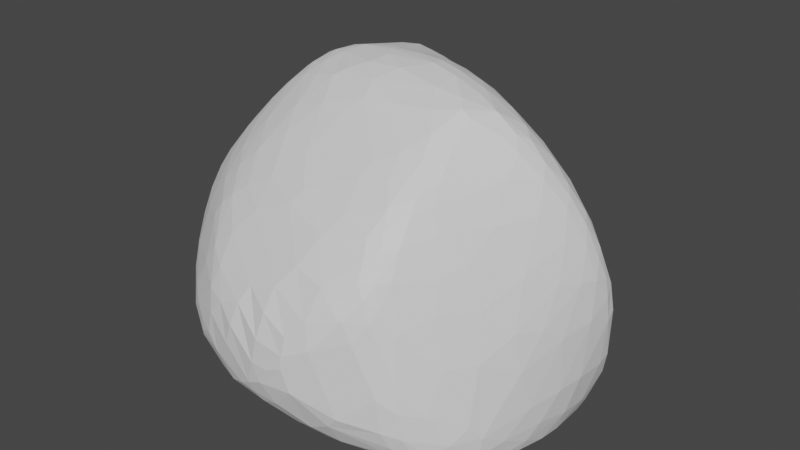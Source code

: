 # Source: Small_rock.blend  (saved by Blender 2.83.19; exported with 4.5.12 LTS)
import bpy
from mathutils import Matrix  # noqa: F401  (used for matrix-valued properties, if any)

bpy.ops.wm.read_factory_settings(use_empty=True)
scene = bpy.context.scene
scene.name = 'Scene'

# ---- collections
col_collection = bpy.data.collections.new('Collection'); scene.collection.children.link(col_collection)

# ---- world
world_world = bpy.data.worlds.new('World'); scene.world = world_world
world_world.use_nodes = True; world_world.node_tree.nodes.clear()
_N = world_world.node_tree.nodes; _L = world_world.node_tree.links
n0 = _N.new('ShaderNodeOutputWorld'); n0.name = 'World Output'; n0.location = (300, 300)
n1 = _N.new('ShaderNodeBackground'); n1.name = 'Background'; n1.location = (10, 300)
n1.inputs[0].default_value = (0.05088, 0.05088, 0.05088, 1.0)
_L.new(n1.outputs[0], n0.inputs[0])
n0.is_active_output = True
world_world.color = (0.05088, 0.05088, 0.05088)
world_world.use_sun_shadow = False
world_world.sun_shadow_jitter_overblur = 0.0

# ---- meshes
me_icosphere = bpy.data.meshes.new('Icosphere')
me_icosphere.from_pydata([(1.393, -0.4776, -0.404), (1.365, 0.8674, -0.4232), (1.588, 0.6598, -0.01798), (1.057, -1.112, -0.03447), (-1.523, -0.3363, 0.4055), (-0.7865, -1.197, 0.05156), (-0.9684, -1.101, 0.4258), (-1.295, 1.103, 0.4013), (-1.543, 0.4878, 0.3642), (-1.466, 0.6229, 0.6089), (-0.4542, 1.72, 0.5822), (-0.4247, 1.653, 0.9929), (0.07547, 0.04479, 2.065), (-0.715, 0.234, 1.986), (-1.189, 0.7549, 1.277), (-0.4486, 1.076, 1.824), (-0.4818, 1.373, 1.53), (-0.9406, -0.03041, 1.764), (-1.254, 0.1254, 1.483), (-1.257, -0.2261, 1.36), (0.7076, -0.4052, 1.861), (-1.046, 1.427, 0.5076), (-1.581, -0.237, 0.8482), (-0.1346, -1.304, 0.8182), (-1.486, 0.6893, 0.3396), (0.7874, -1.05, -0.3193), (1.269, -0.611, -0.4358), (1.517, 0.3348, 1.005), (-0.9338, -0.9003, 0.9495), (-0.4039, 1.542, 1.248), (-0.547, 1.57, 1.138), (-1.055, -0.6654, 1.142), (-0.447, 1.493, 1.348), (0.6169, -1.316, 0.9219), (0.1598, -1.478, 0.3328), (1.086, -1.043, -0.2), (1.012, -1.137, 0.4247), (-0.6682, -1.167, -0.04061), (-0.8378, -1.098, 0.6898), (1.026, 1.209, -0.3501), (-0.6087, 1.582, 0.3009), (-0.4324, 1.703, 0.8129), (0.02949, -0.2814, 1.93), (-0.4132, -0.1285, 1.949), (-0.5785, 0.1764, 2.014), (-0.9135, 0.3279, 1.857), (-0.236, 0.31, 2.074), (-0.4325, 0.898, 1.921), (-0.4854, 1.231, 1.695), (0.1997, 0.3662, 2.062), (0.4659, 0.4866, 1.941), (1.373, 0.3086, 1.356), (-1.076, 0.8921, 1.365), (-0.5428, 0.8193, 1.931), (-0.763, 0.4644, 1.936), (-0.5641, 1.437, 1.366), (-0.8757, 1.292, 1.173), (-0.6752, 0.05483, 1.95), (-0.89, -0.3505, 1.564), (-1.306, -0.08904, 1.389), (-0.8367, 0.09932, 1.895), (-0.7808, -0.04873, 1.854), (-1.11, -0.08811, 1.589), (-1.086, -0.2651, 1.487), (-1.221, -0.447, 1.203), (-0.3944, -0.8085, 1.386), (0.7463, -0.1177, 1.967), (1.14, -0.1514, 1.563), (0.9134, -0.5597, 1.636), (0.57, -0.2287, 1.956), (0.8712, -0.4032, 1.765), (1.322, -0.0002639, 1.309), (1.602, 0.6535, 0.3758), (0.8027, 0.9406, 1.06), (0.875, 1.275, -0.1592), (-0.6639, 1.664, 0.7288), (-0.9135, 1.436, 0.3137), (-1.097, 1.273, 0.2769), (-1.207, 1.24, 0.4285), (-1.212, 0.9186, 1.101), (-1.588, -0.01136, 0.7828), (-1.522, -0.2078, 1.022), (-1.488, -0.02967, 0.1056), (-1.536, 0.03287, 0.1959), (-1.467, -0.3506, 1.007), (-0.8664, -0.8821, 1.054), (0.1131, -1.31, 0.9048), (-0.428, -1.341, 0.5955), (-0.5982, -1.273, 0.6123), (-0.496, -1.298, -0.007514), (0.002219, -1.466, 0.3274), (0.0799, -1.397, 0.7253), (1.373, -0.2199, 0.9452), (1.29, -0.7836, -0.2901), (1.267, -0.863, -0.1273), (1.275, -0.559, 0.8057), (1.33, -0.6449, -0.3829), (-0.2167, 1.69, 0.4079), (-0.2587, 1.647, 0.212), (0.7675, 1.207, -0.3665), (0.1535, 1.434, -0.1565), (-0.2653, 1.381, -0.0499), (-1.545, 0.4345, 0.2251), (-1.129, 0.9723, 0.0986), (-1.36, 0.662, 0.1002), (-1.492, 0.203, 0.09123), (-0.8961, -1.108, 0.04837), (-1.349, -0.5564, 0.1519), (-1.299, -0.2182, -0.03159), (0.9329, -1.196, 0.01054), (1.045, -0.9491, -0.3467), (0.003262, -1.379, -0.04124), (0.4524, -1.205, -0.2396), (0.1595, -1.406, 0.01731), (0.5933, -1.22, -0.2057), (0.9546, -1.1, -0.2189), (0.00592, -1.228, -0.1664), (0.3225, -1.045, -0.286), (1.12, -0.8016, -0.3955), (1.441, -0.247, -0.4383), (1.496, 0.5512, -0.4149), (1.421, -0.1074, -0.4959), (1.414, 0.3754, -0.5267), (0.1575, 0.6758, -0.4107), (-0.1698, 0.5742, -0.3584), (-0.8018, 1.156, 0.04466), (-0.868, 0.7441, -0.08642), (-0.9831, 0.1359, -0.1601), (-0.8945, -0.1457, -0.1953), (-0.1576, -0.09394, -0.3958), (-0.4966, -0.8161, -0.2173), (1.137, -0.232, -0.5091), (1.207, -0.5837, -0.4472), (-0.1004, 0.1278, -0.4215), (-1.42, 0.1117, 0.02998), (0.7416, -1.13, 1.221), (-0.2122, 0.04046, 2.051), (-0.2596, -1.142, -0.1712), (1.373, 0.219, -0.543), (0.06425, 0.3395, -0.4446), (1.504, -0.2546, -0.04732), (1.615, 0.5285, 0.5377), (0.06916, -1.469, 0.1899), (1.165, -0.8856, -0.3527), (0.8625, -1.218, 0.8455), (-1.511, -0.4761, 0.595), (-1.327, 1.053, 0.4854), (0.18, 1.453, 0.7058), (-1.44, -0.115, 1.201), (1.418, 0.4574, 1.199), (0.7316, -0.8672, 1.51), (1.266, 0.1222, 1.523), (-0.2988, 0.3979, 2.058), (-0.01401, 0.3819, 2.066), (0.3872, 0.3211, 2.044), (0.9852, 0.2952, 1.787), (0.7863, 0.417, 1.833), (0.02105, 0.9993, 1.713), (1.063, 0.6191, 1.41), (-0.9486, 0.7284, 1.655), (-0.6804, 0.8847, 1.848), (-0.6448, 0.7661, 1.91), (-0.7574, 0.6754, 1.875), (-0.61, -0.09162, 1.903), (-1.029, -0.4933, 1.34), (-1.298, 0.1918, 1.39), (-1.317, 0.4237, 1.18), (-0.1129, -0.4255, 1.799), (0.4397, -0.9571, 1.413), (-0.188, -0.6724, 1.564), (-0.003981, -0.8799, 1.426), (0.8598, -0.733, 1.583), (0.8317, -0.6498, 1.661), (0.9004, -0.95, 1.307), (1.012, -0.7081, 1.344), (1.205, 0.7054, 1.109), (0.1257, 1.242, 1.28), (0.8302, 1.221, 0.2972), (1.266, 1.04, -0.2343), (0.9416, 1.02, 0.682), (-0.807, 1.569, 0.7963), (-1.15, 1.015, 1.111), (-1.153, 1.214, 0.8292), (-0.8103, 1.504, 0.9248), (-0.9053, 1.537, 0.5343), (-1.587, -0.14, 0.845), (-1.572, -0.2848, 0.5338), (-1.428, -0.4958, 0.8781), (-0.5924, -1.332, 0.266), (-0.21, -1.367, 0.6753), (-0.7214, -1.103, 0.8394), (-0.5461, -1.337, 0.4538), (0.3093, -1.436, 0.637), (0.4623, -1.389, 0.7812), (0.9177, -1.056, 1.112), (1.419, -0.3512, 0.5827), (1.113, -0.8577, 0.8495), (1.334, -0.7426, -0.01791), (1.492, 0.04178, 0.826), (-0.2886, 1.66, 0.8288), (-0.6896, 1.404, 0.1384), (0.6016, 1.424, -0.2399), (-0.002978, 1.566, -0.02838), (0.1144, 1.62, 0.1848), (-0.07736, 1.619, 0.06797), (-1.54, 0.273, 0.1505), (-1.298, 0.9455, 0.1787), (-1.469, 0.6228, 0.1665), (-1.336, -0.7447, 0.3704), (-1.131, -0.8591, 0.04942), (-1.062, -1.022, 0.1557), (-1.126, -0.5376, -0.07235), (0.3414, -1.445, 0.2039), (1.598, 0.2623, -0.01605), (1.475, -0.01045, -0.4635), (1.469, 0.4842, -0.4852), (1.302, 0.6533, -0.5189), (0.3241, 0.9061, -0.3821), (-0.2874, 0.3831, -0.3608), (-0.4957, -0.1185, -0.3125), (0.6624, 0.0657, -0.5195), (1.238, -0.03453, -0.5371), (0.8168, -1.212, 1.011), (-1.449, -0.04701, 0.06743), (-1.312, 0.7369, 1.021), (1.471, 0.3879, 1.139), (0.6919, -1.024, 1.354), (-1.276, 0.09882, -0.03985), (-0.5252, 0.0878, -0.313), (-0.5755, 0.5144, -0.2519), (0.7608, -1.198, 1.109), (1.036, -1.137, 0.1822), (-1.415, -0.6013, 0.7016), (-0.7844, -1.229, 0.1136), (-1.314, 1.042, 0.6708), (-0.2527, 1.554, 1.097), (-0.7395, 1.461, 0.2193), (-0.2843, 1.466, 1.321), (-0.01582, -0.1364, 2.01), (1.394, 0.2353, 1.303), (0.6741, -0.02461, 2.002), (-0.3304, -0.05376, 2.003), (-0.5937, -0.3403, 1.732), (-0.8153, 0.2636, 1.938), (-1.146, 0.2756, 1.583), (-0.1623, 0.1963, 2.077), (-0.1527, 0.5524, 2.013), (1.221, 0.203, 1.601), (0.7067, 0.5946, 1.728), (0.8815, 0.09675, 1.918), (-0.3315, 1.082, 1.794), (1.185, 0.3649, 1.569), (1.021, 0.4832, 1.611), (0.4136, 0.893, 1.594), (-0.8244, 0.8229, 1.755), (-0.5312, 0.9918, 1.869), (-0.6748, 0.4005, 1.991), (-0.6703, 1.022, 1.772), (-1.036, 0.2756, 1.729), (-1.309, 0.01427, 1.416), (-1.071, 0.03667, 1.683), (-0.8838, -0.6682, 1.287), (-0.7333, -0.6079, 1.437), (-0.6162, -0.842, 1.261), (-0.07572, -0.9618, 1.326), (0.4473, -0.02769, 2.03), (0.7666, -0.5598, 1.753), (0.8175, -0.1229, 1.924), (0.8804, -0.813, 1.486), (0.9455, -0.6752, 1.499), (1.291, 0.987, -0.3382), (1.591, 0.5199, 0.7057), (1.523, 0.6954, 0.5856), (1.14, 1.131, -0.321), (-0.5224, 1.649, 0.9844), (-0.5509, 1.705, 0.6806), (-1.097, 1.374, 0.6077), (-0.6675, 1.663, 0.5621), (-1.082, 1.364, 0.407), (-1.375, 0.4514, 1.016), (-1.52, 0.04932, 0.9906), (-1.603, -0.0508, 0.6616), (-1.57, 0.09475, 0.2896), (-1.543, -0.3596, 0.8461), (-0.5472, -1.215, 0.7782), (-0.4849, -1.356, 0.1527), (0.2442, -1.23, 1.064), (0.8969, -1.157, 0.9421), (1.243, -0.794, -0.3642), (1.197, -0.8668, 0.4585), (1.164, -0.5675, 1.13), (1.384, -0.6447, -0.1342), (-0.2128, 1.542, 0.03289), (0.8279, 1.308, -0.3116), (0.3001, 1.514, -0.1391), (-0.4285, 1.692, 0.4233), (0.4255, 1.389, -0.2411), (-1.51, 0.4708, 0.1576), (-1.179, 1.1, 0.1906), (-1.381, 0.8075, 0.1741), (-1.41, 0.849, 0.2634), (-1.201, -0.9117, 0.4175), (-1.44, -0.5468, 0.402), (-1.186, -0.8689, 0.6042), (-0.9716, -1.128, 0.2653), (-1.14, -0.7328, -0.002057), (0.659, -1.336, 0.07374), (0.2538, -1.286, -0.1639), (0.7696, -1.293, 0.7044), (0.9727, -1.134, -0.1317), (-0.1096, -1.335, -0.07531), (1.608, 0.3315, 0.4386), (1.548, 0.1653, -0.2924), (1.543, 0.6933, -0.2111), (1.277, 0.8933, -0.4552), (-0.09743, 1.093, -0.2252), (-0.279, 0.815, -0.2688), (-0.6163, 0.2788, -0.2738), (-1.175, -0.06213, -0.09045), (-1.071, -0.2698, -0.1267), (-0.8547, -0.5948, -0.1652), (-0.4156, -0.5733, -0.2781), (0.8497, 0.6307, -0.5085), (0.3502, 0.4904, -0.4736), (0.4667, -0.798, -0.3616), (0.3056, -0.5617, -0.394), (0.1243, -0.1532, -0.4386), (-0.01632, -0.7648, -0.3132), (-0.3122, -1.017, -0.2024), (0.2132, 0.04325, -0.4699), (0.7127, -0.2279, -0.4907), (1.31, -0.3161, -0.4922), (0.2691, 0.2394, -0.4817), (0.8642, 0.3195, -0.5395), (1.163, 0.5304, -0.5362), (1.375, -0.06514, -0.5216), (1.266, 0.245, -0.5518), (1.048, 0.8248, -0.4869), (-0.5523, -1.116, -0.117), (-0.7748, -0.4588, -0.209), (-1.071, 0.3963, -0.09284), (-0.6631, 0.6868, -0.1792), (-0.4335, 0.9606, -0.1706), (0.04616, 0.917, -0.3242), (0.5479, 0.7975, -0.4456), (0.8364, 0.9547, -0.4433), (1.386, 0.6309, -0.5009), (1.343, 0.4863, -0.5356), (1.449, 0.1761, -0.5118), (1.41, 0.09293, -0.5274), (1.376, -0.3316, -0.4745), (1.483, 0.745, -0.3298), (1.431, 0.6765, -0.4611), (1.539, 0.4201, -0.3281), (1.486, 0.1748, -0.4717), (1.52, -0.1218, -0.2346), (1.622, 0.5583, 0.3442), (1.597, 0.5387, -0.04231), (1.559, 0.04234, 0.4092), (1.474, -0.2378, -0.3562), (1.568, 0.03408, -0.02194), (1.555, 0.2351, 0.7629), (1.588, 0.3924, 0.7323), (0.8652, -0.8764, -0.3767), (0.2622, -1.165, -0.2353), (-0.2534, -1.26, -0.1132), (1.005, -1.026, -0.2898), (0.5792, -1.33, -0.02024), (0.3969, -1.314, -0.1209), (0.9207, -1.221, 0.2861), (0.4974, -1.414, 0.593), (-0.06035, -1.418, 0.03866), (0.2869, -1.467, 0.3883), (0.7077, -1.309, 0.8544), (-1.025, -0.8995, 0.001156), (-0.8984, -0.8568, -0.08685), (-1.243, -0.5086, -0.005756), (-1.097, -1.017, 0.2698), (-1.184, -0.9218, 0.2678), (-1.236, -0.8036, 0.167), (-1.274, -0.7991, 0.5723), (-1.326, -0.4682, 0.04743), (-1.37, -0.6965, 0.5386), (-1.206, -0.7247, 0.8581), (-1.421, 0.4351, 0.07223), (-1.486, 0.6513, 0.229), (-1.398, 0.879, 0.5418), (-1.315, 1.005, 0.2554), (-1.349, 0.8786, 0.8), (0.6024, 1.249, -0.3267), (-0.3304, 1.586, 0.1448), (-0.1091, 1.655, 0.1873), (0.09243, 1.622, 0.07041), (0.223, 1.569, -0.05724), (0.413, 1.521, -0.1107), (-0.2809, 1.697, 0.6186), (0.6883, 1.395, -0.2338), (0.2123, 1.527, 0.4267), (1.499, -0.1327, 0.5372), (1.468, -0.3379, 0.2745), (1.44, -0.45, -0.2402), (1.367, -0.6463, -0.2951), (1.327, -0.637, 0.4357), (1.17, -0.9767, 0.129), (1.085, -0.7849, 1.066), (1.179, -0.9513, -0.2122), (0.9895, -1.095, 0.7539), (0.8535, -1.139, 1.107), (0.501, -1.272, 1.023), (0.04406, -1.453, 0.5224), (0.2944, -1.464, 0.4919), (-0.2572, -1.413, 0.4966), (-0.3174, -1.41, 0.3225), (-0.0576, -1.45, 0.1255), (-0.1719, -1.415, 0.05173), (-0.3322, -1.353, -0.02192), (-0.3795, -0.9827, 1.195), (-0.8507, -1.198, 0.3613), (-0.5548, -1.074, 0.9944), (-0.7508, -1.262, 0.1918), (-0.731, -1.271, 0.3015), (-1.183, -0.6009, 1.074), (-1.533, -0.4348, 0.7034), (-1.597, -0.2417, 0.7178), (-1.599, -0.1511, 0.5863), (-1.521, -0.07031, 1.04), (-1.571, 0.3153, 0.3614), (-1.445, 0.1079, 1.148), (-1.455, 0.4324, 0.8042), (-1.576, 0.2202, 0.2934), (-1.528, 0.3386, 0.6433), (-1.262, 1.074, 0.7949), (-1.193, 1.237, 0.6811), (-1.231, 1.213, 0.5623), (-1.195, 1.18, 0.2813), (-1.037, 1.252, 0.2052), (-1.048, 1.141, 1.125), (-1.016, 1.404, 0.7693), (-0.9049, 1.54, 0.6558), (-0.6412, 1.631, 0.4293), (-0.8897, 1.512, 0.4176), (-0.5218, 1.692, 0.8336), (0.5825, 1.19, 0.8018), (0.5373, 1.446, -0.04771), (0.3938, 1.424, 0.445), (0.8255, 1.33, -0.232), (1.227, 1.012, -0.4054), (1.325, 0.7459, 0.8423), (1.34, 0.8645, 0.4799), (1.238, 1.019, 0.07014), (1.536, 0.7697, 0.2693), (1.534, 0.7681, 0.007878), (1.401, 0.584, 1.064), (1.523, 0.5196, 0.9256), (1.42, 0.8762, -0.2388), (1.582, 0.6165, 0.6175), (1.555, 0.4491, 0.8879), (1.447, 0.1586, 1.107), (1.19, -0.3305, 1.313), (0.7847, -0.9559, 1.402), (1.018, -0.005768, 1.796), (1.118, 0.02511, 1.698), (0.7476, -0.7334, 1.619), (0.2939, -0.272, 1.943), (0.6223, -0.7438, 1.62), (0.4247, -0.6693, 1.674), (0.595, -0.5624, 1.767), (0.3411, -1.092, 1.264), (-0.7569, -0.8672, 1.159), (0.3928, -0.7654, 1.586), (-0.5134, -0.5312, 1.6), (-0.3091, -0.3503, 1.82), (-1.417, -0.284, 1.137), (-1.4, 0.05085, 1.274), (-1.247, 0.4267, 1.327), (-1.137, 0.138, 1.629), (-0.9563, 0.1597, 1.822), (-1.266, 0.8409, 1.056), (-1.064, 0.7776, 1.47), (-0.9061, 0.8925, 1.609), (-0.6692, 1.21, 1.577), (-0.9293, 0.987, 1.49), (-0.5376, 1.092, 1.804), (-0.5885, 1.171, 1.708), (-0.5387, 1.3, 1.599), (-0.5147, 0.3389, 2.041), (-0.3474, 1.419, 1.451), (-0.1197, 1.361, 1.351), (-0.2184, 1.293, 1.548), (0.04049, 1.126, 1.558), (0.4304, 0.9977, 1.403), (0.8258, 0.7196, 1.466), (1.24, 0.5146, 1.371), (1.314, 0.3571, 1.424), (-0.2139, 1.155, 1.692), (-0.3902, 1.292, 1.63), (-0.00853, 0.8748, 1.825), (0.1745, 0.6981, 1.902), (0.4281, 0.71, 1.798), (0.6464, 0.2917, 1.969), (0.7066, 0.1534, 1.981), (0.1636, 0.5278, 1.999), (-0.07912, 0.7701, 1.914), (0.2209, 0.2451, 2.079), (1.04, 0.09792, 1.799), (1.095, 0.2036, 1.737), (0.4608, 0.1808, 2.055), (0.8086, -1.078, 1.255), (1.036, 1.143, -0.3916), (-0.9707, 1.209, 0.1405), (-0.4353, -1.259, -0.07217), (1.314, -0.5921, -0.4218), (1.095, 0.9974, -0.4495), (-0.3162, 0.181, -0.3693)], [], [(338, 510, 37), (457, 27, 239), (151, 247, 461), (12, 503, 245), (66, 249, 240), (155, 248, 156), (155, 252, 248), (15, 255, 47), (160, 254, 162), (15, 482, 255), (481, 52, 479), (159, 258, 45), (159, 244, 258), (18, 259, 475), (164, 261, 58), (43, 242, 471), (58, 262, 242), (469, 465, 167), (362, 271, 456), (455, 452, 453), (455, 272, 452), (179, 442, 73), (1, 446, 270), (445, 443, 74), (10, 277, 275), (21, 276, 438), (7, 146, 433), (9, 279, 224), (9, 428, 279), (429, 281, 426), (429, 282, 281), (4, 145, 186), (22, 283, 81), (190, 284, 418), (188, 285, 191), (144, 287, 222), (195, 92, 95), (0, 359, 401), (201, 294, 394), (202, 292, 204), (39, 508, 293), (201, 296, 294), (435, 298, 77), (206, 299, 387), (207, 297, 385), (435, 509, 298), (4, 302, 145), (187, 232, 383), (208, 301, 380), (192, 410, 193), (212, 306, 370), (111, 307, 113), (212, 367, 306), (398, 361, 198), (398, 358, 361), (350, 335, 121), (322, 323, 344), (316, 229, 341), (220, 332, 333), (350, 331, 335), (326, 330, 325), (129, 329, 326), (327, 324, 117), (327, 325, 324), (328, 327, 117), (335, 331, 221), (333, 332, 323), (221, 220, 333), (337, 334, 322), (130, 338, 375), (319, 320, 211), (228, 219, 128), (229, 317, 340), (218, 317, 229), (513, 228, 317), (340, 384, 104), (125, 126, 103), (124, 218, 229), (315, 342, 101), (323, 139, 123), (315, 101, 100), (343, 296, 389), (345, 344, 99), (322, 344, 345), (337, 345, 512), (354, 348, 215), (120, 351, 313), (120, 352, 351), (311, 213, 356), (361, 311, 362), (361, 358, 311), (358, 360, 311), (399, 358, 398), (399, 140, 358), (198, 361, 457), (117, 363, 25), (109, 367, 309), (113, 368, 212), (410, 372, 370), (414, 371, 413), (142, 212, 372), (381, 305, 209), (381, 376, 305), (108, 376, 381), (377, 210, 304), (301, 378, 377), (107, 379, 208), (381, 209, 379), (232, 382, 380), (82, 107, 4), (82, 381, 107), (422, 145, 232), (302, 208, 382), (206, 104, 299), (297, 205, 102), (299, 207, 300), (146, 7, 300), (434, 387, 78), (298, 206, 434), (234, 146, 386), (477, 388, 224), (99, 296, 201), (99, 389, 296), (292, 200, 390), (392, 204, 391), (394, 392, 203), (394, 393, 392), (294, 202, 393), (235, 397, 199), (235, 147, 397), (39, 396, 445), (293, 201, 396), (443, 397, 444), (402, 399, 195), (402, 291, 399), (291, 140, 399), (401, 400, 291), (93, 401, 94), (36, 289, 406), (36, 403, 289), (407, 287, 194), (287, 406, 194), (36, 406, 144), (222, 407, 230), (33, 230, 408), (91, 192, 86), (90, 409, 189), (87, 411, 189), (87, 412, 411), (419, 285, 188), (419, 233, 285), (88, 284, 190), (87, 189, 284), (28, 190, 85), (304, 419, 417), (419, 188, 420), (84, 64, 472), (84, 421, 64), (283, 187, 84), (423, 283, 22), (423, 422, 283), (422, 232, 283), (281, 423, 185), (281, 424, 423), (82, 4, 83), (429, 205, 282), (280, 425, 473), (80, 185, 425), (281, 185, 80), (280, 473, 427), (102, 426, 8), (102, 429, 426), (436, 182, 181), (432, 431, 182), (432, 234, 431), (437, 432, 182), (437, 276, 432), (77, 434, 278), (180, 437, 183), (277, 184, 438), (40, 439, 295), (75, 180, 274), (74, 443, 177), (270, 446, 273), (442, 176, 73), (452, 447, 175), (447, 179, 175), (450, 448, 272), (450, 449, 448), (449, 177, 448), (72, 450, 455), (72, 451, 450), (453, 452, 149), (456, 453, 225), (271, 455, 453), (351, 454, 313), (268, 174, 269), (150, 268, 171), (150, 459, 268), (459, 173, 268), (70, 460, 267), (266, 172, 70), (42, 463, 238), (150, 171, 462), (167, 465, 42), (168, 467, 226), (467, 135, 226), (469, 170, 168), (244, 474, 165), (44, 241, 136), (57, 163, 43), (481, 181, 52), (255, 257, 160), (255, 482, 257), (254, 159, 45), (53, 161, 256), (255, 160, 53), (488, 486, 495), (488, 487, 486), (487, 237, 486), (494, 488, 495), (494, 489, 488), (248, 253, 498), (252, 158, 491), (505, 251, 155), (505, 247, 251), (496, 494, 250), (502, 497, 496), (497, 157, 496), (506, 499, 154), (506, 500, 499), (249, 155, 499), (49, 246, 153), (49, 501, 246), (46, 503, 153), (460, 504, 267), (12, 245, 136), (31, 261, 164), (226, 507, 459), (26, 288, 143), (26, 511, 288), (511, 350, 0), (133, 218, 139), (133, 513, 218), (26, 331, 350), (26, 132, 331), (133, 329, 129), (133, 129, 219), (513, 133, 228), (133, 219, 228), (510, 137, 365), (510, 365, 415), (223, 134, 108), (125, 103, 509), (512, 99, 508), (511, 0, 96), (288, 511, 96), (510, 415, 89), (37, 510, 89), (37, 89, 5), (105, 223, 82), (105, 82, 205), (509, 435, 200), (508, 39, 446), (314, 508, 446), (314, 446, 1), (507, 173, 459), (226, 459, 150), (261, 85, 468), (31, 85, 261), (224, 166, 474), (14, 224, 474), (16, 32, 55), (32, 30, 55), (225, 149, 51), (239, 225, 51), (239, 51, 151), (46, 153, 152), (506, 49, 503), (506, 154, 49), (265, 503, 12), (265, 506, 503), (505, 155, 249), (504, 505, 249), (267, 249, 66), (267, 504, 249), (153, 503, 49), (502, 15, 47), (246, 502, 47), (246, 501, 502), (153, 246, 152), (499, 156, 50), (499, 155, 156), (500, 249, 499), (499, 50, 154), (498, 157, 497), (50, 498, 497), (154, 501, 49), (154, 50, 501), (50, 497, 501), (502, 250, 15), (502, 496, 250), (495, 16, 48), (250, 495, 48), (250, 494, 495), (250, 48, 15), (51, 149, 493), (251, 247, 493), (247, 51, 493), (492, 158, 252), (251, 492, 252), (251, 252, 155), (253, 248, 491), (248, 252, 491), (498, 253, 157), (253, 490, 489), (253, 489, 157), (489, 176, 488), (489, 490, 176), (486, 237, 32), (237, 29, 32), (495, 486, 16), (486, 32, 16), (485, 13, 44), (245, 485, 44), (245, 46, 485), (245, 44, 136), (53, 160, 161), (47, 255, 53), (246, 47, 152), (47, 53, 152), (484, 480, 483), (48, 484, 483), (15, 48, 482), (48, 483, 482), (256, 162, 54), (256, 161, 162), (161, 160, 162), (485, 53, 256), (485, 256, 13), (54, 162, 45), (162, 254, 45), (256, 243, 13), (256, 54, 243), (54, 45, 243), (257, 482, 483), (257, 481, 479), (257, 480, 481), (257, 254, 160), (257, 479, 254), (159, 479, 478), (159, 254, 479), (159, 478, 244), (484, 55, 480), (480, 55, 56), (480, 56, 436), (480, 436, 481), (436, 181, 481), (52, 181, 79), (478, 52, 14), (52, 79, 14), (14, 79, 477), (241, 44, 43), (44, 57, 43), (476, 17, 60), (243, 476, 60), (243, 45, 476), (243, 60, 13), (165, 18, 244), (60, 17, 61), (163, 57, 61), (57, 60, 61), (61, 58, 242), (163, 242, 43), (163, 61, 242), (244, 18, 475), (476, 475, 260), (476, 258, 475), (258, 244, 475), (476, 260, 17), (260, 59, 62), (260, 62, 17), (62, 19, 63), (58, 17, 63), (17, 62, 63), (63, 164, 58), (474, 166, 165), (473, 148, 259), (165, 427, 473), (165, 473, 18), (473, 259, 18), (259, 148, 59), (62, 59, 19), (19, 59, 472), (19, 472, 64), (63, 19, 64), (63, 64, 164), (64, 421, 31), (64, 31, 164), (471, 167, 42), (43, 471, 42), (241, 238, 136), (241, 43, 238), (43, 42, 238), (470, 169, 471), (242, 470, 471), (471, 169, 167), (167, 169, 469), (470, 262, 65), (65, 170, 169), (470, 65, 169), (169, 170, 469), (469, 168, 150), (262, 468, 263), (262, 261, 468), (262, 263, 65), (263, 416, 65), (65, 416, 264), (65, 264, 170), (168, 170, 467), (170, 264, 467), (168, 226, 150), (238, 12, 136), (466, 463, 42), (466, 20, 463), (42, 465, 466), (464, 150, 462), (469, 464, 465), (463, 20, 69), (238, 265, 12), (238, 463, 265), (463, 69, 265), (69, 240, 265), (69, 66, 240), (462, 172, 266), (462, 171, 172), (466, 462, 266), (466, 464, 462), (466, 266, 20), (172, 68, 70), (20, 266, 70), (66, 20, 267), (20, 70, 267), (67, 151, 461), (460, 70, 461), (70, 67, 461), (173, 174, 268), (290, 92, 458), (174, 290, 458), (269, 67, 68), (269, 174, 67), (174, 458, 67), (458, 92, 71), (151, 458, 71), (151, 67, 458), (71, 457, 239), (71, 239, 151), (27, 456, 225), (141, 455, 271), (141, 356, 455), (356, 72, 455), (141, 271, 362), (270, 178, 454), (456, 271, 453), (225, 453, 149), (452, 175, 492), (175, 158, 492), (149, 452, 492), (451, 178, 450), (451, 454, 178), (455, 450, 272), (448, 179, 447), (448, 177, 179), (448, 447, 272), (175, 179, 73), (73, 176, 490), (175, 491, 158), (175, 73, 491), (73, 490, 491), (446, 39, 273), (270, 273, 178), (273, 445, 178), (449, 74, 177), (444, 147, 442), (177, 444, 442), (177, 443, 444), (177, 442, 179), (487, 235, 237), (235, 29, 237), (176, 235, 487), (274, 180, 30), (180, 183, 30), (441, 75, 274), (41, 274, 11), (41, 441, 274), (440, 184, 277), (440, 21, 184), (439, 440, 277), (439, 40, 440), (40, 76, 440), (295, 277, 10), (295, 439, 277), (30, 183, 55), (183, 56, 55), (184, 21, 438), (180, 75, 438), (75, 277, 438), (56, 437, 436), (437, 182, 436), (183, 437, 56), (76, 435, 77), (76, 236, 435), (236, 200, 435), (440, 278, 21), (440, 76, 278), (76, 77, 278), (278, 434, 78), (278, 78, 21), (78, 7, 433), (432, 276, 433), (276, 78, 433), (234, 388, 431), (181, 431, 79), (181, 182, 431), (224, 279, 166), (9, 430, 428), (279, 427, 166), (430, 426, 80), (430, 8, 426), (430, 280, 428), (430, 80, 280), (425, 185, 81), (185, 22, 81), (280, 80, 425), (473, 425, 148), (425, 81, 148), (148, 81, 472), (81, 84, 472), (282, 205, 83), (205, 82, 83), (83, 4, 186), (83, 186, 282), (424, 186, 423), (185, 423, 22), (283, 232, 187), (31, 28, 85), (38, 190, 28), (303, 28, 383), (303, 38, 28), (417, 419, 420), (304, 417, 6), (85, 190, 468), (468, 416, 263), (468, 418, 416), (417, 191, 88), (417, 420, 191), (420, 188, 191), (38, 417, 88), (38, 88, 190), (189, 23, 284), (88, 87, 284), (284, 23, 418), (418, 86, 416), (285, 233, 415), (233, 89, 415), (411, 413, 90), (411, 412, 413), (412, 414, 413), (411, 90, 189), (410, 192, 91), (409, 410, 91), (409, 90, 410), (90, 34, 410), (189, 409, 23), (409, 91, 23), (86, 193, 286), (86, 192, 193), (416, 286, 264), (416, 86, 286), (408, 135, 467), (408, 230, 135), (286, 408, 467), (286, 467, 264), (407, 173, 507), (407, 194, 173), (230, 507, 135), (230, 407, 507), (144, 406, 287), (405, 93, 94), (35, 405, 3), (405, 94, 3), (194, 406, 196), (404, 174, 173), (194, 404, 173), (403, 197, 289), (403, 94, 197), (406, 289, 196), (402, 195, 95), (289, 402, 196), (402, 95, 196), (404, 290, 174), (404, 95, 290), (95, 92, 290), (96, 0, 401), (93, 96, 401), (94, 291, 197), (94, 401, 291), (400, 140, 291), (195, 399, 398), (195, 198, 92), (195, 398, 198), (92, 198, 457), (235, 11, 29), (235, 199, 11), (397, 394, 203), (443, 394, 397), (444, 397, 147), (397, 203, 199), (395, 10, 41), (395, 97, 10), (199, 41, 11), (199, 395, 41), (396, 201, 394), (393, 204, 392), (393, 202, 204), (391, 204, 98), (97, 392, 391), (97, 295, 10), (97, 391, 295), (391, 98, 295), (390, 236, 40), (390, 200, 236), (98, 390, 40), (98, 40, 295), (293, 508, 99), (293, 99, 201), (294, 296, 100), (294, 100, 202), (202, 100, 101), (202, 101, 292), (292, 101, 200), (101, 125, 509), (101, 509, 200), (388, 9, 224), (146, 24, 386), (434, 206, 387), (78, 387, 7), (388, 386, 9), (9, 386, 8), (386, 24, 8), (7, 387, 300), (146, 300, 24), (300, 207, 385), (300, 385, 24), (24, 385, 102), (24, 102, 8), (298, 509, 103), (298, 103, 206), (103, 104, 206), (299, 104, 207), (104, 384, 207), (297, 384, 105), (297, 105, 205), (421, 383, 31), (383, 28, 31), (232, 145, 382), (145, 302, 382), (382, 208, 380), (303, 383, 380), (383, 232, 380), (303, 6, 38), (303, 301, 6), (302, 107, 208), (107, 381, 379), (378, 210, 377), (378, 379, 210), (379, 209, 210), (301, 304, 6), (301, 377, 304), (210, 233, 304), (210, 106, 233), (106, 5, 233), (223, 108, 381), (108, 211, 376), (376, 211, 305), (305, 375, 374), (305, 374, 209), (374, 375, 106), (106, 37, 5), (373, 144, 222), (230, 373, 222), (230, 33, 373), (410, 34, 372), (34, 142, 372), (414, 111, 371), (372, 212, 370), (373, 370, 308), (373, 308, 144), (369, 231, 36), (369, 109, 231), (109, 3, 231), (308, 369, 144), (369, 36, 144), (371, 111, 113), (142, 371, 113), (142, 113, 212), (112, 25, 114), (368, 112, 114), (212, 368, 367), (368, 114, 367), (309, 367, 115), (367, 114, 115), (109, 309, 3), (366, 143, 35), (366, 110, 143), (115, 366, 35), (309, 35, 3), (309, 115, 35), (365, 137, 116), (310, 365, 116), (116, 117, 364), (310, 307, 111), (310, 116, 307), (116, 364, 307), (112, 364, 117), (112, 117, 25), (25, 363, 118), (110, 25, 118), (118, 132, 26), (110, 118, 143), (118, 26, 143), (361, 362, 27), (457, 361, 27), (358, 140, 360), (119, 214, 359), (400, 355, 140), (400, 359, 355), (311, 360, 213), (356, 213, 357), (311, 141, 362), (311, 356, 141), (359, 214, 312), (355, 359, 312), (360, 312, 213), (360, 355, 312), (354, 215, 353), (312, 354, 353), (353, 215, 120), (357, 313, 2), (357, 353, 313), (353, 120, 313), (352, 1, 351), (119, 350, 121), (119, 121, 214), (121, 349, 348), (121, 348, 214), (348, 349, 122), (349, 138, 122), (348, 122, 215), (347, 216, 346), (122, 347, 346), (122, 346, 215), (346, 216, 314), (352, 314, 1), (352, 346, 314), (345, 99, 512), (322, 345, 337), (344, 217, 99), (344, 323, 123), (344, 123, 217), (217, 123, 343), (296, 343, 315), (315, 100, 296), (139, 218, 124), (123, 139, 124), (124, 229, 316), (343, 124, 316), (343, 316, 315), (316, 342, 315), (342, 125, 101), (342, 341, 126), (342, 126, 125), (126, 104, 103), (341, 340, 126), (341, 229, 340), (126, 340, 104), (218, 513, 317), (317, 228, 127), (340, 317, 127), (127, 227, 340), (340, 227, 134), (340, 134, 384), (227, 318, 108), (227, 108, 134), (128, 319, 318), (127, 128, 318), (127, 318, 227), (318, 319, 108), (319, 211, 108), (128, 339, 319), (319, 339, 320), (320, 375, 211), (129, 321, 219), (321, 130, 339), (320, 130, 375), (347, 336, 334), (216, 347, 334), (335, 221, 138), (349, 335, 138), (138, 221, 336), (336, 221, 333), (336, 333, 334), (322, 333, 323), (332, 139, 323), (331, 132, 131), (221, 331, 131), (220, 221, 330), (221, 131, 330), (220, 326, 329), (332, 220, 329), (332, 329, 133), (332, 133, 139), (328, 137, 338), (321, 327, 130), (321, 129, 326), (328, 130, 327), (328, 117, 137), (327, 321, 326), (131, 132, 330), (325, 330, 324), (363, 330, 132), (324, 330, 363), (326, 325, 327), (130, 328, 338), (330, 326, 220), (334, 333, 322), (216, 334, 337), (138, 336, 347), (216, 337, 512), (339, 130, 320), (219, 321, 339), (219, 339, 128), (127, 228, 128), (341, 342, 316), (123, 124, 343), (389, 217, 343), (217, 389, 99), (216, 512, 314), (215, 346, 352), (138, 347, 122), (354, 214, 348), (335, 349, 121), (0, 350, 119), (120, 215, 352), (213, 353, 357), (213, 312, 353), (214, 354, 312), (140, 355, 360), (0, 119, 359), (363, 132, 118), (117, 324, 363), (307, 364, 112), (137, 117, 116), (415, 310, 111), (415, 365, 310), (114, 366, 115), (114, 25, 366), (25, 110, 366), (306, 367, 109), (113, 307, 368), (307, 112, 368), (413, 371, 142), (370, 369, 308), (370, 306, 369), (306, 109, 369), (193, 370, 373), (193, 410, 370), (415, 111, 414), (193, 373, 33), (375, 37, 106), (375, 338, 37), (209, 374, 106), (211, 375, 305), (82, 223, 381), (209, 106, 210), (301, 208, 378), (208, 379, 378), (4, 107, 302), (380, 301, 303), (187, 383, 421), (384, 134, 105), (207, 384, 297), (385, 297, 102), (387, 299, 300), (234, 386, 388), (77, 298, 434), (204, 390, 98), (204, 292, 390), (203, 392, 97), (394, 294, 393), (445, 396, 394), (203, 395, 199), (203, 97, 395), (39, 293, 396), (445, 394, 443), (197, 291, 402), (401, 359, 400), (288, 96, 93), (196, 95, 404), (197, 402, 289), (231, 403, 36), (231, 3, 403), (3, 94, 403), (196, 404, 194), (143, 405, 35), (143, 288, 405), (288, 93, 405), (222, 287, 407), (193, 408, 286), (193, 33, 408), (418, 23, 86), (23, 91, 86), (413, 142, 90), (142, 34, 90), (191, 412, 87), (191, 285, 412), (285, 414, 412), (415, 414, 285), (5, 89, 233), (191, 87, 88), (6, 417, 38), (190, 418, 468), (233, 419, 304), (187, 421, 84), (81, 283, 84), (186, 422, 423), (186, 145, 422), (281, 282, 424), (282, 186, 424), (426, 281, 80), (428, 427, 279), (428, 280, 427), (102, 205, 429), (8, 430, 9), (431, 388, 79), (388, 477, 79), (433, 234, 432), (433, 146, 234), (21, 78, 276), (438, 437, 180), (438, 276, 437), (275, 277, 75), (236, 76, 40), (10, 441, 41), (10, 275, 441), (275, 75, 441), (11, 32, 29), (11, 274, 32), (274, 30, 32), (442, 147, 176), (147, 235, 176), (178, 445, 74), (273, 39, 445), (452, 272, 447), (178, 449, 450), (178, 74, 449), (2, 451, 72), (2, 313, 451), (313, 454, 451), (1, 454, 351), (1, 270, 454), (357, 2, 356), (2, 72, 356), (362, 456, 27), (92, 457, 71), (171, 269, 68), (171, 268, 269), (68, 67, 70), (171, 68, 172), (465, 464, 466), (20, 66, 69), (150, 464, 469), (242, 262, 470), (58, 261, 262), (148, 472, 59), (166, 427, 165), (14, 474, 244), (475, 259, 260), (259, 59, 260), (17, 58, 61), (44, 13, 57), (13, 60, 57), (478, 14, 244), (258, 476, 45), (16, 55, 484), (479, 52, 478), (483, 480, 257), (152, 53, 485), (48, 16, 484), (152, 485, 46), (176, 487, 488), (157, 489, 494), (491, 490, 253), (493, 492, 251), (493, 149, 492), (151, 51, 247), (157, 494, 496), (501, 497, 502), (156, 498, 50), (156, 248, 498), (240, 500, 506), (240, 249, 500), (245, 503, 46), (461, 504, 460), (461, 247, 504), (247, 505, 504), (240, 506, 265), (27, 225, 239), (477, 224, 14), (135, 507, 226), (512, 508, 314), (134, 223, 105), (338, 137, 510), (511, 26, 350)])
_uv = me_icosphere.uv_layers.new(name='UVMap')
_uv.uv.foreach_set('vector', [0.861, 0.7934, 0.8463, 0.812, 0.8485, 0.7795, 0.05296, 0.4857, 0.0298, 0.5028, 0.03939, 0.4646, 0.05321, 0.4359, 0.0421, 0.4295, 0.067, 0.4137, 0.4387, 0.4751, 0.4079, 0.4799, 0.4384, 0.4393, 0.4176, 0.5628, 0.3907, 0.5671, 0.4105, 0.5484, 0.5144, 0.3023, 0.5624, 0.2749, 0.5473, 0.2982, 0.5144, 0.3023, 0.5127, 0.2714, 0.5624, 0.2749, 0.7358, 0.2453, 0.7436, 0.2548, 0.7284, 0.2673, 0.7958, 0.3592, 0.7972, 0.3802, 0.7713, 0.3775, 0.7358, 0.2453, 0.747, 0.2412, 0.7436, 0.2548, 0.8386, 0.3963, 0.8397, 0.4227, 0.8176, 0.392, 0.7962, 0.4032, 0.7423, 0.4369, 0.7364, 0.4149, 0.7962, 0.4032, 0.7554, 0.4557, 0.7423, 0.4369, 0.7489, 0.4821, 0.7438, 0.4996, 0.7371, 0.4619, 0.6191, 0.3988, 0.6309, 0.4265, 0.5792, 0.4008, 0.4971, 0.4325, 0.5462, 0.4296, 0.5218, 0.4601, 0.5792, 0.4008, 0.6039, 0.4363, 0.5462, 0.4296, 0.5339, 0.569, 0.5157, 0.565, 0.5179, 0.4871, 0.02706, 0.5373, 0.01083, 0.5445, 0.01647, 0.5203, 0.4114, 0.1558, 0.4494, 0.2068, 0.4256, 0.1961, 0.4114, 0.1558, 0.4216, 0.1469, 0.4494, 0.2068, 0.5149, 0.1326, 0.5733, 0.1325, 0.5427, 0.1791, 0.4121, 0.0201, 0.4375, 0.01209, 0.4307, 0.02187, 0.5107, 0.008766, 0.5598, 0.01994, 0.5045, 0.02083, 0.7223, 0.06534, 0.7454, 0.06433, 0.7374, 0.07648, 0.9777, 0.4534, 0.9621, 0.4517, 0.9761, 0.4238, 0.9528, 0.5018, 0.9392, 0.5003, 0.9489, 0.4757, 0.8824, 0.5308, 0.8262, 0.5039, 0.8552, 0.4778, 0.8824, 0.5308, 0.8442, 0.5282, 0.8262, 0.5039, 0.8714, 0.5955, 0.8078, 0.5864, 0.8744, 0.582, 0.8714, 0.5955, 0.8592, 0.6052, 0.8078, 0.5864, 0.8438, 0.6364, 0.8112, 0.6392, 0.8306, 0.626, 0.771, 0.5835, 0.7592, 0.591, 0.7577, 0.563, 0.6965, 0.4808, 0.7007, 0.5084, 0.6712, 0.4941, 0.7993, 0.7888, 0.812, 0.805, 0.775, 0.791, 0.2654, 0.4845, 0.2533, 0.4739, 0.2618, 0.4649, 0.1362, 0.5352, 0.1105, 0.4951, 0.1631, 0.5034, 0.1818, 0.6541, 0.1456, 0.6544, 0.2021, 0.6357, 0.008205, 0.1688, 0.009241, 0.2115, 0.001698, 0.1995, 0.01493, 0.2531, 0.02695, 0.2791, 0.009202, 0.2674, 0.01712, 0.1066, 0.0263, 0.1014, 0.01344, 0.1351, 0.008205, 0.1688, 0.02167, 0.1882, 0.009241, 0.2115, 0.1014, 0.371, 0.1285, 0.3813, 0.09975, 0.3815, 0.1547, 0.3888, 0.1768, 0.3931, 0.1457, 0.3958, 0.9255, 0.5691, 0.9106, 0.584, 0.9221, 0.5625, 0.1014, 0.371, 0.1054, 0.3592, 0.1285, 0.3813, 0.8438, 0.6364, 0.8314, 0.6541, 0.8112, 0.6392, 0.6797, 0.3654, 0.7024, 0.3773, 0.6894, 0.4041, 0.8232, 0.6746, 0.8068, 0.6963, 0.7941, 0.6802, 0.7434, 0.8957, 0.7603, 0.8977, 0.7275, 0.91, 0.798, 0.9084, 0.8202, 0.9459, 0.7499, 0.9188, 0.8341, 0.8694, 0.8546, 0.8991, 0.8246, 0.8883, 0.798, 0.9084, 0.8328, 0.9378, 0.8202, 0.9459, 0.1055, 0.5464, 0.04827, 0.529, 0.07455, 0.5162, 0.1055, 0.5464, 0.08359, 0.5668, 0.04827, 0.529, 0.1999, 0.0008558, 0.1672, 0.009674, 0.1696, 0.003589, 0.1047, 0.09904, 0.1473, 0.1536, 0.09702, 0.1433, 0.1321, 0.2476, 0.1853, 0.2714, 0.1656, 0.2911, 0.1869, 0.09866, 0.1838, 0.1531, 0.1447, 0.08409, 0.1999, 0.0008558, 0.2018, 0.008611, 0.1672, 0.009674, 0.2402, 0.1564, 0.2211, 0.08236, 0.2819, 0.1207, 0.2458, 0.1934, 0.2114, 0.1524, 0.2402, 0.1564, 0.3221, 0.1536, 0.303, 0.09376, 0.3398, 0.1038, 0.3221, 0.1536, 0.2819, 0.1207, 0.303, 0.09376, 0.3664, 0.1826, 0.3221, 0.1536, 0.3398, 0.1038, 0.1672, 0.009674, 0.2018, 0.008611, 0.1708, 0.02644, 0.1447, 0.08409, 0.1838, 0.1531, 0.1473, 0.1536, 0.1708, 0.02644, 0.1869, 0.09866, 0.1447, 0.08409, 0.06909, 0.08407, 0.1023, 0.05725, 0.1047, 0.09904, 0.3505, 0.2116, 0.3888, 0.2101, 0.3725, 0.262, 0.3074, 0.3037, 0.339, 0.2642, 0.3429, 0.3016, 0.239, 0.2467, 0.2639, 0.2352, 0.2845, 0.2853, 0.1853, 0.2714, 0.2181, 0.2662, 0.2212, 0.3308, 0.1904, 0.2285, 0.2181, 0.2662, 0.1853, 0.2714, 0.218, 0.2237, 0.239, 0.2467, 0.2181, 0.2662, 0.2212, 0.3308, 0.2294, 0.3795, 0.1965, 0.3822, 0.1062, 0.3338, 0.1661, 0.3208, 0.1449, 0.367, 0.1599, 0.2222, 0.1904, 0.2285, 0.1853, 0.2714, 0.08591, 0.2387, 0.1185, 0.275, 0.05272, 0.276, 0.1473, 0.1536, 0.1804, 0.1824, 0.1316, 0.1857, 0.08591, 0.2387, 0.05272, 0.276, 0.02742, 0.225, 0.1039, 0.2114, 0.02167, 0.1882, 0.033, 0.1588, 0.06206, 0.1156, 0.09702, 0.1433, 0.03105, 0.1363, 0.1047, 0.09904, 0.09702, 0.1433, 0.06206, 0.1156, 0.06909, 0.08407, 0.06206, 0.1156, 0.04354, 0.08667, 0.09383, 0.6815, 0.0963, 0.6871, 0.05403, 0.6932, 0.04211, 0.6861, 0.01461, 0.6819, 0.01573, 0.6645, 0.04211, 0.6861, 0.02946, 0.6969, 0.01461, 0.6819, 0.0426, 0.5715, 0.06497, 0.6258, 0.01477, 0.5901, 0.04827, 0.529, 0.0426, 0.5715, 0.02706, 0.5373, 0.04827, 0.529, 0.08359, 0.5668, 0.0426, 0.5715, 0.08359, 0.5668, 0.09648, 0.6199, 0.0426, 0.5715, 0.1412, 0.5731, 0.08359, 0.5668, 0.1055, 0.5464, 0.1412, 0.5731, 0.1379, 0.615, 0.08359, 0.5668, 0.07455, 0.5162, 0.04827, 0.529, 0.05296, 0.4857, 0.3398, 0.1038, 0.293, 0.0433, 0.3175, 0.04777, 0.836, 0.9757, 0.8328, 0.9378, 0.8577, 0.9811, 0.8246, 0.8883, 0.8471, 0.9168, 0.798, 0.9084, 0.7603, 0.8977, 0.7733, 0.8989, 0.7499, 0.9188, 0.8205, 0.8474, 0.8217, 0.8614, 0.8087, 0.8612, 0.7991, 0.8762, 0.798, 0.9084, 0.7733, 0.8989, 0.8809, 0.6722, 0.8709, 0.7054, 0.8567, 0.7101, 0.8809, 0.6722, 0.8851, 0.6849, 0.8709, 0.7054, 0.3098, 0.3359, 0.3433, 0.319, 0.3409, 0.3323, 0.8191, 0.7156, 0.8332, 0.7223, 0.8126, 0.735, 0.8068, 0.6963, 0.8253, 0.7016, 0.8191, 0.7156, 0.8624, 0.6706, 0.8453, 0.693, 0.8232, 0.6746, 0.8809, 0.6722, 0.8567, 0.7101, 0.8453, 0.693, 0.7898, 0.6534, 0.8048, 0.6654, 0.7941, 0.6802, 0.9002, 0.6356, 0.8624, 0.6706, 0.8438, 0.6364, 0.9002, 0.6356, 0.8809, 0.6722, 0.8624, 0.6706, 0.7999, 0.6329, 0.8112, 0.6392, 0.7898, 0.6534, 0.8314, 0.6541, 0.8232, 0.6746, 0.8048, 0.6654, 0.1547, 0.3888, 0.1965, 0.3822, 0.1768, 0.3931, 0.9106, 0.584, 0.891, 0.6017, 0.9, 0.583, 0.9443, 0.5492, 0.9255, 0.5691, 0.9395, 0.5399, 0.9392, 0.5003, 0.9528, 0.5018, 0.9395, 0.5399, 0.9733, 0.5005, 0.957, 0.523, 0.9649, 0.4839, 0.1285, 0.3813, 0.1547, 0.3888, 0.1165, 0.3895, 0.9202, 0.4844, 0.9392, 0.5003, 0.9155, 0.5129, 0.8627, 0.464, 0.8907, 0.4879, 0.8552, 0.4778, 0.03105, 0.1363, 0.02167, 0.1882, 0.008205, 0.1688, 0.03105, 0.1363, 0.033, 0.1588, 0.02167, 0.1882, 0.02695, 0.2791, 0.06607, 0.3336, 0.02416, 0.2987, 0.6292, 0.01836, 0.6503, 0.01658, 0.6606, 0.02771, 0.5769, 0.006994, 0.6292, 0.01836, 0.6307, 0.03175, 0.5769, 0.006994, 0.6053, 0.008319, 0.6292, 0.01836, 0.009241, 0.2115, 0.01493, 0.2531, 0.003785, 0.2256, 0.708, 0.1359, 0.6228, 0.06582, 0.7077, 0.09867, 0.708, 0.1359, 0.6337, 0.1017, 0.6228, 0.06582, 0.4749, 0.004564, 0.5312, 0.003272, 0.5107, 0.008766, 0.5063, 0.00101, 0.5434, 0.0, 0.5312, 0.003272, 0.5598, 0.01994, 0.6228, 0.06582, 0.5954, 0.07594, 0.1818, 0.546, 0.1412, 0.5731, 0.1362, 0.5352, 0.1818, 0.546, 0.1966, 0.6155, 0.1412, 0.5731, 0.1966, 0.6155, 0.1379, 0.615, 0.1412, 0.5731, 0.2021, 0.6357, 0.1717, 0.6339, 0.1966, 0.6155, 0.2231, 0.632, 0.2021, 0.6357, 0.2299, 0.6097, 0.2607, 0.5368, 0.2167, 0.538, 0.2467, 0.4977, 0.2607, 0.5368, 0.2416, 0.5759, 0.2167, 0.538, 0.2479, 0.4547, 0.2533, 0.4739, 0.2342, 0.4556, 0.2533, 0.4739, 0.2467, 0.4977, 0.2342, 0.4556, 0.2607, 0.5368, 0.2467, 0.4977, 0.2654, 0.4845, 0.5926, 0.6568, 0.5758, 0.6544, 0.5877, 0.6472, 0.6228, 0.6423, 0.5877, 0.6472, 0.6187, 0.6241, 0.6811, 0.5911, 0.6762, 0.6214, 0.657, 0.5854, 0.7819, 0.8652, 0.7577, 0.8661, 0.7441, 0.8289, 0.7187, 0.5336, 0.7218, 0.5595, 0.7009, 0.5578, 0.7564, 0.8028, 0.7867, 0.8241, 0.7642, 0.8283, 0.8134, 0.7683, 0.812, 0.805, 0.7993, 0.7888, 0.8134, 0.7683, 0.8254, 0.7645, 0.812, 0.805, 0.722, 0.5101, 0.7007, 0.5084, 0.6965, 0.4808, 0.7187, 0.5336, 0.7009, 0.5578, 0.7007, 0.5084, 0.6822, 0.4425, 0.6965, 0.4808, 0.6682, 0.4465, 0.8126, 0.735, 0.8134, 0.7683, 0.7959, 0.7505, 0.8134, 0.7683, 0.7993, 0.7888, 0.7988, 0.7689, 0.6584, 0.3495, 0.6373, 0.3779, 0.6388, 0.3481, 0.6584, 0.3495, 0.6596, 0.3942, 0.6373, 0.3779, 0.6761, 0.3455, 0.6797, 0.3654, 0.6584, 0.3495, 0.7831, 0.596, 0.7592, 0.591, 0.771, 0.5835, 0.7831, 0.596, 0.7657, 0.6085, 0.7592, 0.591, 0.7999, 0.6329, 0.7898, 0.6534, 0.7863, 0.6263, 0.8078, 0.5864, 0.7831, 0.596, 0.7811, 0.5766, 0.8078, 0.5864, 0.8051, 0.6004, 0.7831, 0.596, 0.8654, 0.626, 0.8048, 0.626, 0.8624, 0.6162, 0.8714, 0.5955, 0.891, 0.6017, 0.8592, 0.6052, 0.7867, 0.5456, 0.7698, 0.5507, 0.7604, 0.5142, 0.8001, 0.572, 0.7811, 0.5766, 0.7698, 0.5507, 0.8078, 0.5864, 0.7811, 0.5766, 0.8001, 0.572, 0.7867, 0.5456, 0.7604, 0.5142, 0.7779, 0.5232, 0.9, 0.583, 0.8744, 0.582, 0.8918, 0.5668, 0.9, 0.583, 0.8714, 0.5955, 0.8744, 0.582, 0.8885, 0.4224, 0.9237, 0.4483, 0.8761, 0.4393, 0.9401, 0.4615, 0.9118, 0.4683, 0.9237, 0.4483, 0.9401, 0.4615, 0.9202, 0.4844, 0.9118, 0.4683, 0.9502, 0.4309, 0.9401, 0.4615, 0.9237, 0.4483, 0.9502, 0.4309, 0.9621, 0.4517, 0.9401, 0.4615, 0.9841, 0.4881, 0.9733, 0.5005, 0.9808, 0.4689, 0.9663, 0.4039, 0.9502, 0.4309, 0.9472, 0.398, 1.0, 0.4089, 0.9876, 0.4345, 0.9761, 0.4238, 0.03451, 0.3369, 0.02617, 0.3473, 0.007683, 0.3244, 0.9839, 0.3941, 0.9663, 0.4039, 0.9589, 0.3653, 0.5045, 0.02083, 0.5598, 0.01994, 0.5246, 0.0756, 0.4307, 0.02187, 0.4375, 0.01209, 0.4577, 0.0137, 0.5733, 0.1325, 0.6515, 0.1793, 0.5427, 0.1791, 0.4494, 0.2068, 0.4588, 0.1711, 0.4819, 0.2027, 0.4588, 0.1711, 0.5149, 0.1326, 0.4819, 0.2027, 0.4118, 0.1065, 0.4493, 0.1229, 0.4216, 0.1469, 0.4118, 0.1065, 0.4544, 0.06593, 0.4493, 0.1229, 0.4544, 0.06593, 0.5246, 0.0756, 0.4493, 0.1229, 0.4017, 0.1263, 0.4118, 0.1065, 0.4114, 0.1558, 0.4017, 0.1263, 0.4021, 0.07684, 0.4118, 0.1065, 0.4256, 0.1961, 0.4494, 0.2068, 0.446, 0.2299, 0.01647, 0.5203, 0.007376, 0.5183, 0.02084, 0.4886, 0.4087, 0.1718, 0.4114, 0.1558, 0.4256, 0.1961, 0.3946, 0.03926, 0.4126, 0.04113, 0.3889, 0.05646, 0.1931, 0.4175, 0.1781, 0.4362, 0.172, 0.4191, 0.5272, 0.615, 0.5136, 0.6294, 0.4999, 0.6201, 0.5272, 0.615, 0.5404, 0.6288, 0.5136, 0.6294, 0.5404, 0.6288, 0.5391, 0.644, 0.5136, 0.6294, 0.4527, 0.5981, 0.4009, 0.5914, 0.4165, 0.5722, 0.4763, 0.5955, 0.4877, 0.6103, 0.4527, 0.5981, 0.4843, 0.4918, 0.4649, 0.5209, 0.4669, 0.4764, 0.5272, 0.615, 0.4999, 0.6201, 0.5047, 0.6065, 0.5179, 0.4871, 0.5157, 0.565, 0.4843, 0.4918, 0.5627, 0.5895, 0.5937, 0.5898, 0.5569, 0.6233, 0.5937, 0.5898, 0.574, 0.6383, 0.5569, 0.6233, 0.5339, 0.569, 0.5835, 0.5346, 0.5627, 0.5895, 0.7554, 0.4557, 0.7947, 0.4719, 0.7643, 0.4875, 0.4727, 0.3949, 0.4801, 0.4363, 0.4593, 0.4432, 0.496, 0.3925, 0.5098, 0.4093, 0.4971, 0.4325, 0.8386, 0.3963, 0.8761, 0.4393, 0.8397, 0.4227, 0.806, 0.3406, 0.8172, 0.3546, 0.7958, 0.3592, 0.806, 0.3406, 0.8225, 0.3388, 0.8172, 0.3546, 0.7972, 0.3802, 0.7962, 0.4032, 0.7364, 0.4149, 0.412, 0.3646, 0.4257, 0.3566, 0.4583, 0.3719, 0.806, 0.3406, 0.7958, 0.3592, 0.7825, 0.3493, 0.7074, 0.2032, 0.7264, 0.1834, 0.7321, 0.211, 0.7074, 0.2032, 0.691, 0.1777, 0.7264, 0.1834, 0.691, 0.1777, 0.716, 0.1664, 0.7264, 0.1834, 0.7053, 0.228, 0.7074, 0.2032, 0.7321, 0.211, 0.7053, 0.228, 0.6667, 0.217, 0.7074, 0.2032, 0.5624, 0.2749, 0.6094, 0.2388, 0.6059, 0.2731, 0.5127, 0.2714, 0.5067, 0.2407, 0.5439, 0.2388, 0.494, 0.3032, 0.4846, 0.2753, 0.5144, 0.3023, 0.494, 0.3032, 0.4729, 0.289, 0.4846, 0.2753, 0.6702, 0.262, 0.7053, 0.228, 0.7202, 0.2428, 0.6771, 0.2776, 0.6411, 0.2831, 0.6702, 0.262, 0.6411, 0.2831, 0.6686, 0.2421, 0.6702, 0.262, 0.5846, 0.3344, 0.5637, 0.3199, 0.6006, 0.324, 0.5846, 0.3344, 0.5495, 0.3301, 0.5637, 0.3199, 0.5222, 0.3281, 0.5144, 0.3023, 0.5637, 0.3199, 0.6271, 0.3215, 0.6791, 0.3012, 0.655, 0.3189, 0.6271, 0.3215, 0.6375, 0.3043, 0.6791, 0.3012, 0.4322, 0.4246, 0.4079, 0.4799, 0.4108, 0.4459, 0.4009, 0.5914, 0.3888, 0.588, 0.4165, 0.5722, 0.4387, 0.4751, 0.4384, 0.4393, 0.4593, 0.4432, 0.6527, 0.4106, 0.6309, 0.4265, 0.6191, 0.3988, 0.5569, 0.6233, 0.5619, 0.6421, 0.5404, 0.6288, 0.2401, 0.004022, 0.2627, 0.002487, 0.2782, 0.008578, 0.2053, 0.6559, 0.2006, 0.654, 0.2284, 0.6417, 0.2006, 0.654, 0.1652, 0.6677, 0.1818, 0.6541, 0.2153, 0.1943, 0.1904, 0.2285, 0.1804, 0.1824, 0.2153, 0.1943, 0.218, 0.2237, 0.1904, 0.2285, 0.2401, 0.004022, 0.2018, 0.008611, 0.1999, 0.0008558, 0.2401, 0.004022, 0.2401, 0.01193, 0.2018, 0.008611, 0.2153, 0.1943, 0.2114, 0.1524, 0.2458, 0.1934, 0.2153, 0.1943, 0.2458, 0.1934, 0.2639, 0.2352, 0.218, 0.2237, 0.2153, 0.1943, 0.239, 0.2467, 0.2153, 0.1943, 0.2639, 0.2352, 0.239, 0.2467, 0.8463, 0.812, 0.8656, 0.8312, 0.8511, 0.8351, 0.8463, 0.812, 0.8511, 0.8351, 0.834, 0.827, 0.2927, 0.3639, 0.272, 0.3653, 0.3098, 0.3359, 0.1062, 0.3338, 0.1449, 0.367, 0.1054, 0.3592, 0.04354, 0.08667, 0.03105, 0.1363, 0.0263, 0.1014, 0.2006, 0.654, 0.1818, 0.6541, 0.2058, 0.6472, 0.2284, 0.6417, 0.2006, 0.654, 0.2058, 0.6472, 0.8463, 0.812, 0.834, 0.827, 0.8359, 0.8047, 0.8485, 0.7795, 0.8463, 0.812, 0.8359, 0.8047, 0.8485, 0.7795, 0.8359, 0.8047, 0.8353, 0.7643, 0.2622, 0.3795, 0.2927, 0.3639, 0.2914, 0.3704, 0.2622, 0.3795, 0.2914, 0.3704, 0.254, 0.39, 0.1054, 0.3592, 0.1014, 0.371, 0.06607, 0.3336, 0.0263, 0.1014, 0.01712, 0.1066, 0.03361, 0.07324, 0.04768, 0.06096, 0.0263, 0.1014, 0.03361, 0.07324, 0.04768, 0.06096, 0.03361, 0.07324, 0.04557, 0.05073, 0.5619, 0.6421, 0.5391, 0.644, 0.5404, 0.6288, 0.5569, 0.6233, 0.5404, 0.6288, 0.5272, 0.615, 0.6309, 0.4265, 0.6682, 0.4465, 0.6518, 0.4554, 0.6527, 0.4106, 0.6682, 0.4465, 0.6309, 0.4265, 0.8552, 0.4778, 0.808, 0.4887, 0.7947, 0.4719, 0.8333, 0.4473, 0.8552, 0.4778, 0.7947, 0.4719, 0.744, 0.1938, 0.7388, 0.1662, 0.7514, 0.1705, 0.9084, 0.3418, 0.9357, 0.3596, 0.8998, 0.3512, 0.4335, 0.2278, 0.446, 0.2299, 0.45, 0.2563, 0.03939, 0.4646, 0.02084, 0.4886, 0.02905, 0.4607, 0.03939, 0.4646, 0.02905, 0.4607, 0.05321, 0.4359, 0.4322, 0.4246, 0.4108, 0.4459, 0.4287, 0.4129, 0.4002, 0.5113, 0.3985, 0.4711, 0.4079, 0.4799, 0.4002, 0.5113, 0.3918, 0.4953, 0.3985, 0.4711, 0.4238, 0.5222, 0.4079, 0.4799, 0.4387, 0.4751, 0.4238, 0.5222, 0.4002, 0.5113, 0.4079, 0.4799, 0.494, 0.3032, 0.5144, 0.3023, 0.5222, 0.3281, 0.4979, 0.316, 0.494, 0.3032, 0.5222, 0.3281, 0.4165, 0.5722, 0.3907, 0.5671, 0.4176, 0.5628, 0.4165, 0.5722, 0.3888, 0.588, 0.3907, 0.5671, 0.4108, 0.4459, 0.4079, 0.4799, 0.3985, 0.4711, 0.6771, 0.2776, 0.7358, 0.2453, 0.7284, 0.2673, 0.6791, 0.3012, 0.6771, 0.2776, 0.7284, 0.2673, 0.6791, 0.3012, 0.6375, 0.3043, 0.6771, 0.2776, 0.4108, 0.4459, 0.4068, 0.4219, 0.4287, 0.4129, 0.5637, 0.3199, 0.5473, 0.2982, 0.5952, 0.3032, 0.5637, 0.3199, 0.5144, 0.3023, 0.5473, 0.2982, 0.5495, 0.3301, 0.5222, 0.3281, 0.5637, 0.3199, 0.5637, 0.3199, 0.5952, 0.3032, 0.6006, 0.324, 0.6059, 0.2731, 0.6686, 0.2421, 0.6411, 0.2831, 0.5952, 0.3032, 0.6059, 0.2731, 0.6411, 0.2831, 0.6006, 0.324, 0.6375, 0.3043, 0.6271, 0.3215, 0.6006, 0.324, 0.5952, 0.3032, 0.6375, 0.3043, 0.5952, 0.3032, 0.6411, 0.2831, 0.6375, 0.3043, 0.6771, 0.2776, 0.7202, 0.2428, 0.7358, 0.2453, 0.6771, 0.2776, 0.6702, 0.262, 0.7202, 0.2428, 0.7321, 0.211, 0.744, 0.1938, 0.7434, 0.221, 0.7202, 0.2428, 0.7321, 0.211, 0.7434, 0.221, 0.7202, 0.2428, 0.7053, 0.228, 0.7321, 0.211, 0.7202, 0.2428, 0.7434, 0.221, 0.7358, 0.2453, 0.45, 0.2563, 0.446, 0.2299, 0.4624, 0.2605, 0.4846, 0.2753, 0.4729, 0.289, 0.4624, 0.2605, 0.4729, 0.289, 0.45, 0.2563, 0.4624, 0.2605, 0.4777, 0.2443, 0.5067, 0.2407, 0.5127, 0.2714, 0.4846, 0.2753, 0.4777, 0.2443, 0.5127, 0.2714, 0.4846, 0.2753, 0.5127, 0.2714, 0.5144, 0.3023, 0.6094, 0.2388, 0.5624, 0.2749, 0.5439, 0.2388, 0.5624, 0.2749, 0.5127, 0.2714, 0.5439, 0.2388, 0.6059, 0.2731, 0.6094, 0.2388, 0.6686, 0.2421, 0.6094, 0.2388, 0.6053, 0.2109, 0.6667, 0.217, 0.6094, 0.2388, 0.6667, 0.217, 0.6686, 0.2421, 0.6667, 0.217, 0.6515, 0.1793, 0.7074, 0.2032, 0.6667, 0.217, 0.6053, 0.2109, 0.6515, 0.1793, 0.7264, 0.1834, 0.716, 0.1664, 0.7388, 0.1662, 0.716, 0.1664, 0.732, 0.1523, 0.7388, 0.1662, 0.7321, 0.211, 0.7264, 0.1834, 0.744, 0.1938, 0.7264, 0.1834, 0.7388, 0.1662, 0.744, 0.1938, 0.4502, 0.3922, 0.478, 0.3769, 0.4727, 0.3949, 0.4384, 0.4393, 0.4502, 0.3922, 0.4727, 0.3949, 0.4384, 0.4393, 0.4322, 0.4246, 0.4502, 0.3922, 0.4384, 0.4393, 0.4727, 0.3949, 0.4593, 0.4432, 0.7825, 0.3493, 0.7958, 0.3592, 0.7782, 0.3611, 0.3975, 0.3729, 0.3984, 0.3577, 0.412, 0.3646, 0.4068, 0.4219, 0.3975, 0.3729, 0.4287, 0.4129, 0.3975, 0.3729, 0.412, 0.3646, 0.4287, 0.4129, 0.8635, 0.3404, 0.8553, 0.3566, 0.8393, 0.3438, 0.8477, 0.3344, 0.8635, 0.3404, 0.8393, 0.3438, 0.7358, 0.2453, 0.7434, 0.221, 0.747, 0.2412, 0.8477, 0.3344, 0.8393, 0.3438, 0.8225, 0.3388, 0.733, 0.3841, 0.7713, 0.3775, 0.7439, 0.3889, 0.733, 0.3841, 0.7782, 0.3611, 0.7713, 0.3775, 0.7782, 0.3611, 0.7958, 0.3592, 0.7713, 0.3775, 0.4502, 0.3922, 0.412, 0.3646, 0.4583, 0.3719, 0.4502, 0.3922, 0.4583, 0.3719, 0.478, 0.3769, 0.7439, 0.3889, 0.7713, 0.3775, 0.7364, 0.4149, 0.7713, 0.3775, 0.7972, 0.3802, 0.7364, 0.4149, 0.4583, 0.3719, 0.4853, 0.3651, 0.478, 0.3769, 0.4583, 0.3719, 0.4618, 0.3597, 0.4853, 0.3651, 0.7439, 0.3889, 0.7364, 0.4149, 0.7229, 0.4073, 0.8172, 0.3546, 0.8225, 0.3388, 0.8393, 0.3438, 0.8172, 0.3546, 0.8386, 0.3963, 0.8176, 0.392, 0.8172, 0.3546, 0.8553, 0.3566, 0.8386, 0.3963, 0.8172, 0.3546, 0.7972, 0.3802, 0.7958, 0.3592, 0.8172, 0.3546, 0.8176, 0.392, 0.7972, 0.3802, 0.7962, 0.4032, 0.8176, 0.392, 0.818, 0.4219, 0.7962, 0.4032, 0.7972, 0.3802, 0.8176, 0.392, 0.7962, 0.4032, 0.818, 0.4219, 0.7554, 0.4557, 0.8635, 0.3404, 0.8998, 0.3512, 0.8553, 0.3566, 0.8553, 0.3566, 0.8998, 0.3512, 0.9008, 0.3969, 0.8553, 0.3566, 0.9008, 0.3969, 0.8885, 0.4224, 0.8553, 0.3566, 0.8885, 0.4224, 0.8386, 0.3963, 0.8885, 0.4224, 0.8761, 0.4393, 0.8386, 0.3963, 0.8397, 0.4227, 0.8761, 0.4393, 0.8668, 0.4512, 0.818, 0.4219, 0.8397, 0.4227, 0.8333, 0.4473, 0.8397, 0.4227, 0.8668, 0.4512, 0.8333, 0.4473, 0.8333, 0.4473, 0.8668, 0.4512, 0.8627, 0.464, 0.4801, 0.4363, 0.4727, 0.3949, 0.4971, 0.4325, 0.4727, 0.3949, 0.496, 0.3925, 0.4971, 0.4325, 0.5135, 0.3579, 0.5358, 0.3719, 0.5063, 0.373, 0.4853, 0.3651, 0.5135, 0.3579, 0.5063, 0.373, 0.7229, 0.4073, 0.7364, 0.4149, 0.7223, 0.4333, 0.4853, 0.3651, 0.5063, 0.373, 0.478, 0.3769, 0.7643, 0.4875, 0.7489, 0.4821, 0.7554, 0.4557, 0.5063, 0.373, 0.5358, 0.3719, 0.5204, 0.3888, 0.5098, 0.4093, 0.496, 0.3925, 0.5204, 0.3888, 0.496, 0.3925, 0.5063, 0.373, 0.5204, 0.3888, 0.5204, 0.3888, 0.5792, 0.4008, 0.5462, 0.4296, 0.5098, 0.4093, 0.5462, 0.4296, 0.4971, 0.4325, 0.5098, 0.4093, 0.5204, 0.3888, 0.5462, 0.4296, 0.7554, 0.4557, 0.7489, 0.4821, 0.7371, 0.4619, 0.7223, 0.4333, 0.7371, 0.4619, 0.7223, 0.4614, 0.7223, 0.4333, 0.7423, 0.4369, 0.7371, 0.4619, 0.7423, 0.4369, 0.7554, 0.4557, 0.7371, 0.4619, 0.5135, 0.3579, 0.5437, 0.3554, 0.5358, 0.3719, 0.5437, 0.3554, 0.5935, 0.3433, 0.5656, 0.3605, 0.5437, 0.3554, 0.5656, 0.3605, 0.5358, 0.3719, 0.5656, 0.3605, 0.606, 0.3574, 0.5893, 0.3757, 0.5792, 0.4008, 0.5358, 0.3719, 0.5893, 0.3757, 0.5358, 0.3719, 0.5656, 0.3605, 0.5893, 0.3757, 0.5893, 0.3757, 0.6191, 0.3988, 0.5792, 0.4008, 0.7947, 0.4719, 0.808, 0.4887, 0.7643, 0.4875, 0.7604, 0.5142, 0.7504, 0.5356, 0.7438, 0.4996, 0.7643, 0.4875, 0.7779, 0.5232, 0.7604, 0.5142, 0.7643, 0.4875, 0.7604, 0.5142, 0.7489, 0.4821, 0.7604, 0.5142, 0.7438, 0.4996, 0.7489, 0.4821, 0.7438, 0.4996, 0.7504, 0.5356, 0.736, 0.5098, 0.5656, 0.3605, 0.5935, 0.3433, 0.606, 0.3574, 0.606, 0.3574, 0.5935, 0.3433, 0.6388, 0.3481, 0.606, 0.3574, 0.6388, 0.3481, 0.6373, 0.3779, 0.5893, 0.3757, 0.606, 0.3574, 0.6373, 0.3779, 0.5893, 0.3757, 0.6373, 0.3779, 0.6191, 0.3988, 0.6373, 0.3779, 0.6596, 0.3942, 0.6527, 0.4106, 0.6373, 0.3779, 0.6527, 0.4106, 0.6191, 0.3988, 0.5218, 0.4601, 0.5179, 0.4871, 0.4843, 0.4918, 0.4971, 0.4325, 0.5218, 0.4601, 0.4843, 0.4918, 0.4801, 0.4363, 0.4669, 0.4764, 0.4593, 0.4432, 0.4801, 0.4363, 0.4971, 0.4325, 0.4669, 0.4764, 0.4971, 0.4325, 0.4843, 0.4918, 0.4669, 0.4764, 0.5697, 0.4528, 0.5648, 0.4985, 0.5218, 0.4601, 0.5462, 0.4296, 0.5697, 0.4528, 0.5218, 0.4601, 0.5218, 0.4601, 0.5648, 0.4985, 0.5179, 0.4871, 0.5179, 0.4871, 0.5648, 0.4985, 0.5339, 0.569, 0.5697, 0.4528, 0.6039, 0.4363, 0.6052, 0.4874, 0.6052, 0.4874, 0.5835, 0.5346, 0.5648, 0.4985, 0.5697, 0.4528, 0.6052, 0.4874, 0.5648, 0.4985, 0.5648, 0.4985, 0.5835, 0.5346, 0.5339, 0.569, 0.5339, 0.569, 0.5627, 0.5895, 0.5272, 0.615, 0.6039, 0.4363, 0.6518, 0.4554, 0.6324, 0.4673, 0.6039, 0.4363, 0.6309, 0.4265, 0.6518, 0.4554, 0.6039, 0.4363, 0.6324, 0.4673, 0.6052, 0.4874, 0.6324, 0.4673, 0.6356, 0.5037, 0.6052, 0.4874, 0.6052, 0.4874, 0.6356, 0.5037, 0.6038, 0.5336, 0.6052, 0.4874, 0.6038, 0.5336, 0.5835, 0.5346, 0.5627, 0.5895, 0.5835, 0.5346, 0.5937, 0.5898, 0.5835, 0.5346, 0.6038, 0.5336, 0.5937, 0.5898, 0.5627, 0.5895, 0.5569, 0.6233, 0.5272, 0.615, 0.4669, 0.4764, 0.4387, 0.4751, 0.4593, 0.4432, 0.4869, 0.5758, 0.4649, 0.5209, 0.4843, 0.4918, 0.4869, 0.5758, 0.4567, 0.5773, 0.4649, 0.5209, 0.4843, 0.4918, 0.5157, 0.565, 0.4869, 0.5758, 0.514, 0.5929, 0.5272, 0.615, 0.5047, 0.6065, 0.5339, 0.569, 0.514, 0.5929, 0.5157, 0.565, 0.4649, 0.5209, 0.4567, 0.5773, 0.4412, 0.5493, 0.4669, 0.4764, 0.4238, 0.5222, 0.4387, 0.4751, 0.4669, 0.4764, 0.4649, 0.5209, 0.4238, 0.5222, 0.4649, 0.5209, 0.4412, 0.5493, 0.4238, 0.5222, 0.4412, 0.5493, 0.4105, 0.5484, 0.4238, 0.5222, 0.4412, 0.5493, 0.4176, 0.5628, 0.4105, 0.5484, 0.5047, 0.6065, 0.4877, 0.6103, 0.4763, 0.5955, 0.5047, 0.6065, 0.4999, 0.6201, 0.4877, 0.6103, 0.4869, 0.5758, 0.5047, 0.6065, 0.4763, 0.5955, 0.4869, 0.5758, 0.514, 0.5929, 0.5047, 0.6065, 0.4869, 0.5758, 0.4763, 0.5955, 0.4567, 0.5773, 0.4877, 0.6103, 0.475, 0.615, 0.4527, 0.5981, 0.4567, 0.5773, 0.4763, 0.5955, 0.4527, 0.5981, 0.4176, 0.5628, 0.4567, 0.5773, 0.4165, 0.5722, 0.4567, 0.5773, 0.4527, 0.5981, 0.4165, 0.5722, 0.09323, 0.4244, 0.05321, 0.4359, 0.067, 0.4137, 0.07226, 0.4022, 0.1314, 0.3958, 0.067, 0.4137, 0.1314, 0.3958, 0.09323, 0.4244, 0.067, 0.4137, 0.2155, 0.435, 0.1781, 0.4362, 0.1931, 0.4175, 0.1595, 0.4647, 0.1105, 0.4951, 0.122, 0.4491, 0.1781, 0.4362, 0.1595, 0.4647, 0.122, 0.4491, 0.172, 0.4191, 0.09323, 0.4244, 0.1541, 0.4062, 0.172, 0.4191, 0.1781, 0.4362, 0.09323, 0.4244, 0.1781, 0.4362, 0.122, 0.4491, 0.09323, 0.4244, 0.122, 0.4491, 0.1105, 0.4951, 0.07323, 0.4577, 0.05321, 0.4359, 0.122, 0.4491, 0.07323, 0.4577, 0.05321, 0.4359, 0.09323, 0.4244, 0.122, 0.4491, 0.07323, 0.4577, 0.05296, 0.4857, 0.03939, 0.4646, 0.07323, 0.4577, 0.03939, 0.4646, 0.05321, 0.4359, 0.0298, 0.5028, 0.01647, 0.5203, 0.02084, 0.4886, 0.01352, 0.5652, 0.0009302, 0.5586, 0.01083, 0.5445, 0.01352, 0.5652, 0.01477, 0.5901, 0.0009302, 0.5586, 0.01477, 0.5901, 0.002064, 0.5895, 0.0009302, 0.5586, 0.01352, 0.5652, 0.01083, 0.5445, 0.02706, 0.5373, 0.4307, 0.02187, 0.4405, 0.03027, 0.4126, 0.04113, 0.01647, 0.5203, 0.01083, 0.5445, 0.007376, 0.5183, 0.4335, 0.2278, 0.4256, 0.1961, 0.446, 0.2299, 0.4494, 0.2068, 0.4819, 0.2027, 0.4777, 0.2443, 0.4819, 0.2027, 0.5067, 0.2407, 0.4777, 0.2443, 0.446, 0.2299, 0.4494, 0.2068, 0.4777, 0.2443, 0.4021, 0.07684, 0.4405, 0.03027, 0.4118, 0.1065, 0.4021, 0.07684, 0.4126, 0.04113, 0.4405, 0.03027, 0.4114, 0.1558, 0.4118, 0.1065, 0.4216, 0.1469, 0.4493, 0.1229, 0.5149, 0.1326, 0.4588, 0.1711, 0.4493, 0.1229, 0.5246, 0.0756, 0.5149, 0.1326, 0.4493, 0.1229, 0.4588, 0.1711, 0.4216, 0.1469, 0.4819, 0.2027, 0.5149, 0.1326, 0.5427, 0.1791, 0.5427, 0.1791, 0.6515, 0.1793, 0.6053, 0.2109, 0.4819, 0.2027, 0.5439, 0.2388, 0.5067, 0.2407, 0.4819, 0.2027, 0.5427, 0.1791, 0.5439, 0.2388, 0.5427, 0.1791, 0.6053, 0.2109, 0.5439, 0.2388, 0.4375, 0.01209, 0.4749, 0.004564, 0.4577, 0.0137, 0.4307, 0.02187, 0.4577, 0.0137, 0.4405, 0.03027, 0.4577, 0.0137, 0.5107, 0.008766, 0.4405, 0.03027, 0.4544, 0.06593, 0.5045, 0.02083, 0.5246, 0.0756, 0.5954, 0.07594, 0.6337, 0.1017, 0.5733, 0.1325, 0.5246, 0.0756, 0.5954, 0.07594, 0.5733, 0.1325, 0.5246, 0.0756, 0.5598, 0.01994, 0.5954, 0.07594, 0.5246, 0.0756, 0.5733, 0.1325, 0.5149, 0.1326, 0.691, 0.1777, 0.708, 0.1359, 0.716, 0.1664, 0.708, 0.1359, 0.732, 0.1523, 0.716, 0.1664, 0.6515, 0.1793, 0.708, 0.1359, 0.691, 0.1777, 0.9589, 0.3653, 0.9663, 0.4039, 0.9357, 0.3596, 0.9663, 0.4039, 0.9472, 0.398, 0.9357, 0.3596, 0.978, 0.3749, 0.9839, 0.3941, 0.9589, 0.3653, 0.7274, 0.09285, 0.7425, 0.1147, 0.7307, 0.1164, 0.7274, 0.09285, 0.7389, 0.09494, 0.7425, 0.1147, 0.9967, 0.4456, 0.9876, 0.4345, 1.0, 0.4089, 0.9967, 0.4456, 0.9777, 0.4534, 0.9876, 0.4345, 0.02617, 0.3473, 0.05443, 0.3715, 0.01966, 0.3565, 0.02617, 0.3473, 0.03451, 0.3369, 0.05443, 0.3715, 0.03451, 0.3369, 0.06836, 0.3676, 0.05443, 0.3715, 0.7116, 0.04919, 0.7454, 0.06433, 0.7223, 0.06534, 0.007683, 0.3244, 0.02617, 0.3473, 0.01966, 0.3565, 0.9357, 0.3596, 0.9472, 0.398, 0.8998, 0.3512, 0.9472, 0.398, 0.9008, 0.3969, 0.8998, 0.3512, 0.9876, 0.4345, 0.9777, 0.4534, 0.9761, 0.4238, 0.9663, 0.4039, 0.9839, 0.3941, 0.9761, 0.4238, 0.9839, 0.3941, 1.0, 0.4089, 0.9761, 0.4238, 0.9008, 0.3969, 0.9502, 0.4309, 0.8885, 0.4224, 0.9502, 0.4309, 0.9237, 0.4483, 0.8885, 0.4224, 0.9472, 0.398, 0.9502, 0.4309, 0.9008, 0.3969, 0.06836, 0.3676, 0.1014, 0.371, 0.09975, 0.3815, 0.06836, 0.3676, 0.05895, 0.3447, 0.1014, 0.371, 0.05895, 0.3447, 0.06607, 0.3336, 0.1014, 0.371, 0.9967, 0.4456, 0.9808, 0.4689, 0.9777, 0.4534, 0.05443, 0.3715, 0.06836, 0.3676, 0.08356, 0.388, 0.06836, 0.3676, 0.09975, 0.3815, 0.08356, 0.388, 0.9808, 0.4689, 0.9733, 0.5005, 0.9649, 0.4839, 0.9808, 0.4689, 0.9649, 0.4839, 0.9777, 0.4534, 0.9649, 0.4839, 0.9528, 0.5018, 0.9489, 0.4757, 0.9401, 0.4615, 0.9621, 0.4517, 0.9489, 0.4757, 0.9621, 0.4517, 0.9649, 0.4839, 0.9489, 0.4757, 0.9202, 0.4844, 0.8907, 0.4879, 0.9118, 0.4683, 0.8761, 0.4393, 0.9118, 0.4683, 0.8668, 0.4512, 0.8761, 0.4393, 0.9237, 0.4483, 0.9118, 0.4683, 0.8552, 0.4778, 0.8262, 0.5039, 0.808, 0.4887, 0.8824, 0.5308, 0.8497, 0.5535, 0.8442, 0.5282, 0.8262, 0.5039, 0.7779, 0.5232, 0.808, 0.4887, 0.8497, 0.5535, 0.8744, 0.582, 0.8001, 0.572, 0.8497, 0.5535, 0.8918, 0.5668, 0.8744, 0.582, 0.8497, 0.5535, 0.7867, 0.5456, 0.8442, 0.5282, 0.8497, 0.5535, 0.8001, 0.572, 0.7867, 0.5456, 0.7698, 0.5507, 0.7811, 0.5766, 0.7577, 0.563, 0.7811, 0.5766, 0.771, 0.5835, 0.7577, 0.563, 0.7867, 0.5456, 0.8001, 0.572, 0.7698, 0.5507, 0.7604, 0.5142, 0.7698, 0.5507, 0.7504, 0.5356, 0.7698, 0.5507, 0.7577, 0.563, 0.7504, 0.5356, 0.7504, 0.5356, 0.7577, 0.563, 0.7397, 0.5529, 0.7577, 0.563, 0.7452, 0.5722, 0.7397, 0.5529, 0.8592, 0.6052, 0.891, 0.6017, 0.8624, 0.6162, 0.891, 0.6017, 0.8654, 0.626, 0.8624, 0.6162, 0.8624, 0.6162, 0.8048, 0.626, 0.797, 0.6138, 0.8624, 0.6162, 0.797, 0.6138, 0.8592, 0.6052, 0.8051, 0.6004, 0.797, 0.6138, 0.7831, 0.596, 0.7811, 0.5766, 0.7831, 0.596, 0.771, 0.5835, 0.6761, 0.3455, 0.7024, 0.3773, 0.6797, 0.3654, 0.6527, 0.4106, 0.6822, 0.4425, 0.6682, 0.4465, 0.7147, 0.4711, 0.6965, 0.4808, 0.6822, 0.4425, 0.7211, 0.4208, 0.6822, 0.4425, 0.6894, 0.4041, 0.7211, 0.4208, 0.7147, 0.4711, 0.6822, 0.4425, 0.7959, 0.7505, 0.8134, 0.7683, 0.7988, 0.7689, 0.8126, 0.735, 0.7959, 0.7505, 0.7938, 0.7314, 0.6682, 0.4465, 0.6965, 0.4808, 0.6518, 0.4554, 0.6518, 0.4554, 0.6356, 0.5037, 0.6324, 0.4673, 0.6518, 0.4554, 0.6712, 0.4941, 0.6356, 0.5037, 0.7959, 0.7505, 0.775, 0.791, 0.7588, 0.7792, 0.7959, 0.7505, 0.7988, 0.7689, 0.775, 0.791, 0.7988, 0.7689, 0.7993, 0.7888, 0.775, 0.791, 0.76, 0.7421, 0.7959, 0.7505, 0.7588, 0.7792, 0.7147, 0.4711, 0.722, 0.5101, 0.6965, 0.4808, 0.7009, 0.5578, 0.6791, 0.5591, 0.7007, 0.5084, 0.722, 0.5101, 0.7187, 0.5336, 0.7007, 0.5084, 0.7007, 0.5084, 0.6791, 0.5591, 0.6712, 0.4941, 0.6712, 0.4941, 0.657, 0.5854, 0.6356, 0.5037, 0.812, 0.805, 0.8254, 0.7645, 0.834, 0.827, 0.8254, 0.7645, 0.8359, 0.8047, 0.834, 0.827, 0.7642, 0.8283, 0.8087, 0.8612, 0.7819, 0.8652, 0.7642, 0.8283, 0.7867, 0.8241, 0.8087, 0.8612, 0.7867, 0.8241, 0.8205, 0.8474, 0.8087, 0.8612, 0.7218, 0.5595, 0.7223, 0.5962, 0.7009, 0.5578, 0.7603, 0.8977, 0.7434, 0.8957, 0.7351, 0.8645, 0.7039, 0.5953, 0.6907, 0.625, 0.6811, 0.5911, 0.7577, 0.8661, 0.7819, 0.8652, 0.7603, 0.8977, 0.7819, 0.8652, 0.7801, 0.8848, 0.7603, 0.8977, 0.7009, 0.5578, 0.7039, 0.5953, 0.6791, 0.5591, 0.7039, 0.5953, 0.6811, 0.5911, 0.6791, 0.5591, 0.657, 0.5854, 0.6508, 0.6325, 0.6286, 0.5916, 0.657, 0.5854, 0.6762, 0.6214, 0.6508, 0.6325, 0.6356, 0.5037, 0.6286, 0.5916, 0.6038, 0.5336, 0.6356, 0.5037, 0.657, 0.5854, 0.6286, 0.5916, 0.6187, 0.6241, 0.574, 0.6383, 0.5937, 0.5898, 0.6187, 0.6241, 0.5877, 0.6472, 0.574, 0.6383, 0.6286, 0.5916, 0.6187, 0.6241, 0.5937, 0.5898, 0.6286, 0.5916, 0.5937, 0.5898, 0.6038, 0.5336, 0.2479, 0.4547, 0.2155, 0.435, 0.2375, 0.439, 0.2479, 0.4547, 0.2342, 0.4556, 0.2155, 0.435, 0.5877, 0.6472, 0.5619, 0.6421, 0.574, 0.6383, 0.5877, 0.6472, 0.5758, 0.6544, 0.5619, 0.6421, 0.2654, 0.4845, 0.2467, 0.4977, 0.2533, 0.4739, 0.2475, 0.6189, 0.2231, 0.632, 0.2299, 0.6097, 0.2629, 0.6161, 0.2475, 0.6189, 0.2686, 0.5938, 0.2475, 0.6189, 0.2299, 0.6097, 0.2686, 0.5938, 0.2342, 0.4556, 0.2467, 0.4977, 0.2078, 0.4912, 0.1931, 0.4671, 0.1781, 0.4362, 0.2155, 0.435, 0.2342, 0.4556, 0.1931, 0.4671, 0.2155, 0.435, 0.2416, 0.5759, 0.2083, 0.5988, 0.2167, 0.538, 0.2416, 0.5759, 0.2299, 0.6097, 0.2083, 0.5988, 0.2467, 0.4977, 0.2167, 0.538, 0.2078, 0.4912, 0.1818, 0.546, 0.1362, 0.5352, 0.1631, 0.5034, 0.2167, 0.538, 0.1818, 0.546, 0.2078, 0.4912, 0.1818, 0.546, 0.1631, 0.5034, 0.2078, 0.4912, 0.1931, 0.4671, 0.1595, 0.4647, 0.1781, 0.4362, 0.1931, 0.4671, 0.1631, 0.5034, 0.1595, 0.4647, 0.1631, 0.5034, 0.1105, 0.4951, 0.1595, 0.4647, 0.2058, 0.6472, 0.1818, 0.6541, 0.2021, 0.6357, 0.2231, 0.632, 0.2058, 0.6472, 0.2021, 0.6357, 0.2299, 0.6097, 0.1966, 0.6155, 0.2083, 0.5988, 0.2299, 0.6097, 0.2021, 0.6357, 0.1966, 0.6155, 0.1717, 0.6339, 0.1379, 0.615, 0.1966, 0.6155, 0.1362, 0.5352, 0.1412, 0.5731, 0.1055, 0.5464, 0.1362, 0.5352, 0.07455, 0.5162, 0.1105, 0.4951, 0.1362, 0.5352, 0.1055, 0.5464, 0.07455, 0.5162, 0.1105, 0.4951, 0.07455, 0.5162, 0.05296, 0.4857, 0.708, 0.1359, 0.7307, 0.1164, 0.732, 0.1523, 0.708, 0.1359, 0.7077, 0.09867, 0.7307, 0.1164, 0.6228, 0.06582, 0.5769, 0.006994, 0.6307, 0.03175, 0.5598, 0.01994, 0.5769, 0.006994, 0.6228, 0.06582, 0.5954, 0.07594, 0.6228, 0.06582, 0.6337, 0.1017, 0.6228, 0.06582, 0.6307, 0.03175, 0.7077, 0.09867, 0.7007, 0.07256, 0.7223, 0.06534, 0.7274, 0.09285, 0.7007, 0.07256, 0.6843, 0.04965, 0.7223, 0.06534, 0.7077, 0.09867, 0.7274, 0.09285, 0.7307, 0.1164, 0.7077, 0.09867, 0.7007, 0.07256, 0.7274, 0.09285, 0.5312, 0.003272, 0.5434, 0.0, 0.5769, 0.006994, 0.003785, 0.2256, 0.009202, 0.2674, 0.0, 0.2477, 0.003785, 0.2256, 0.01493, 0.2531, 0.009202, 0.2674, 0.6606, 0.02771, 0.6503, 0.01658, 0.68, 0.02946, 0.6843, 0.04965, 0.6292, 0.01836, 0.6606, 0.02771, 0.6843, 0.04965, 0.7116, 0.04919, 0.7223, 0.06534, 0.6843, 0.04965, 0.6606, 0.02771, 0.7116, 0.04919, 0.6606, 0.02771, 0.68, 0.02946, 0.7116, 0.04919, 0.02416, 0.2987, 0.05895, 0.3447, 0.03451, 0.3369, 0.02416, 0.2987, 0.06607, 0.3336, 0.05895, 0.3447, 0.01071, 0.2951, 0.02416, 0.2987, 0.03451, 0.3369, 0.01071, 0.2951, 0.03451, 0.3369, 0.007683, 0.3244, 0.01344, 0.1351, 0.0263, 0.1014, 0.03105, 0.1363, 0.01344, 0.1351, 0.03105, 0.1363, 0.008205, 0.1688, 0.009241, 0.2115, 0.02167, 0.1882, 0.02742, 0.225, 0.009241, 0.2115, 0.02742, 0.225, 0.01493, 0.2531, 0.01493, 0.2531, 0.02742, 0.225, 0.05272, 0.276, 0.01493, 0.2531, 0.05272, 0.276, 0.02695, 0.2791, 0.02695, 0.2791, 0.05272, 0.276, 0.06607, 0.3336, 0.05272, 0.276, 0.1062, 0.3338, 0.1054, 0.3592, 0.05272, 0.276, 0.1054, 0.3592, 0.06607, 0.3336, 0.8907, 0.4879, 0.8824, 0.5308, 0.8552, 0.4778, 0.9392, 0.5003, 0.9152, 0.55, 0.9155, 0.5129, 0.1165, 0.3895, 0.1547, 0.3888, 0.1457, 0.3958, 0.9649, 0.4839, 0.957, 0.523, 0.9528, 0.5018, 0.8907, 0.4879, 0.9155, 0.5129, 0.8824, 0.5308, 0.8824, 0.5308, 0.9155, 0.5129, 0.8918, 0.5668, 0.9155, 0.5129, 0.9152, 0.55, 0.8918, 0.5668, 0.9528, 0.5018, 0.957, 0.523, 0.9395, 0.5399, 0.9392, 0.5003, 0.9395, 0.5399, 0.9152, 0.55, 0.9395, 0.5399, 0.9255, 0.5691, 0.9221, 0.5625, 0.9395, 0.5399, 0.9221, 0.5625, 0.9152, 0.55, 0.9152, 0.55, 0.9221, 0.5625, 0.9, 0.583, 0.9152, 0.55, 0.9, 0.583, 0.8918, 0.5668, 0.1285, 0.3813, 0.1054, 0.3592, 0.1449, 0.367, 0.1285, 0.3813, 0.1449, 0.367, 0.1547, 0.3888, 0.1449, 0.367, 0.1965, 0.3822, 0.1547, 0.3888, 0.1768, 0.3931, 0.1965, 0.3822, 0.2051, 0.3958, 0.1965, 0.3822, 0.2294, 0.3795, 0.2051, 0.3958, 0.2269, 0.3944, 0.2294, 0.3795, 0.2622, 0.3795, 0.2269, 0.3944, 0.2622, 0.3795, 0.254, 0.39, 0.6596, 0.3942, 0.6894, 0.4041, 0.6527, 0.4106, 0.6894, 0.4041, 0.6822, 0.4425, 0.6527, 0.4106, 0.7898, 0.6534, 0.8112, 0.6392, 0.8048, 0.6654, 0.8112, 0.6392, 0.8314, 0.6541, 0.8048, 0.6654, 0.8048, 0.6654, 0.8232, 0.6746, 0.7941, 0.6802, 0.7211, 0.4208, 0.6894, 0.4041, 0.7223, 0.4077, 0.6894, 0.4041, 0.7024, 0.3773, 0.7223, 0.4077, 0.7856, 0.6929, 0.7938, 0.7314, 0.76, 0.7421, 0.7856, 0.6929, 0.8068, 0.6963, 0.7938, 0.7314, 0.8314, 0.6541, 0.8624, 0.6706, 0.8232, 0.6746, 0.8624, 0.6706, 0.8809, 0.6722, 0.8453, 0.693, 0.8253, 0.7016, 0.8332, 0.7223, 0.8191, 0.7156, 0.8253, 0.7016, 0.8453, 0.693, 0.8332, 0.7223, 0.8453, 0.693, 0.8567, 0.7101, 0.8332, 0.7223, 0.8068, 0.6963, 0.8126, 0.735, 0.7938, 0.7314, 0.8068, 0.6963, 0.8191, 0.7156, 0.8126, 0.735, 0.8332, 0.7223, 0.8254, 0.7645, 0.8126, 0.735, 0.8332, 0.7223, 0.8413, 0.7478, 0.8254, 0.7645, 0.8413, 0.7478, 0.8353, 0.7643, 0.8254, 0.7645, 0.2927, 0.3639, 0.3098, 0.3359, 0.3409, 0.3323, 0.3098, 0.3359, 0.3429, 0.3016, 0.3433, 0.319, 0.3433, 0.319, 0.3429, 0.3016, 0.3666, 0.2983, 0.3666, 0.2983, 0.3725, 0.262, 0.382, 0.2784, 0.8709, 0.7054, 0.8601, 0.7254, 0.8567, 0.7101, 0.8601, 0.7254, 0.8736, 0.7411, 0.8413, 0.7478, 0.8413, 0.7478, 0.8485, 0.7795, 0.8353, 0.7643, 0.2833, 0.4831, 0.2654, 0.4845, 0.2618, 0.4649, 0.5877, 0.6472, 0.6211, 0.6539, 0.5926, 0.6568, 0.5877, 0.6472, 0.6228, 0.6423, 0.6211, 0.6539, 0.7603, 0.8977, 0.7801, 0.8848, 0.7733, 0.8989, 0.7801, 0.8848, 0.7991, 0.8762, 0.7733, 0.8989, 0.8205, 0.8474, 0.8341, 0.8694, 0.8217, 0.8614, 0.7733, 0.8989, 0.798, 0.9084, 0.7499, 0.9188, 0.7223, 0.9357, 0.7499, 0.9188, 0.7422, 0.9457, 0.2833, 0.4831, 0.283, 0.5012, 0.2654, 0.4845, 0.2792, 0.5529, 0.2665, 0.5665, 0.2607, 0.5368, 0.2792, 0.5529, 0.2833, 0.5876, 0.2665, 0.5665, 0.2833, 0.5876, 0.2686, 0.5938, 0.2665, 0.5665, 0.283, 0.5012, 0.2792, 0.5529, 0.2654, 0.4845, 0.2792, 0.5529, 0.2607, 0.5368, 0.2654, 0.4845, 0.8217, 0.8614, 0.8341, 0.8694, 0.8246, 0.8883, 0.7991, 0.8762, 0.8217, 0.8614, 0.8246, 0.8883, 0.7991, 0.8762, 0.8246, 0.8883, 0.798, 0.9084, 0.8686, 0.922, 0.8871, 0.959, 0.863, 0.9391, 0.8471, 0.9168, 0.8686, 0.922, 0.863, 0.9391, 0.798, 0.9084, 0.8471, 0.9168, 0.8328, 0.9378, 0.8471, 0.9168, 0.863, 0.9391, 0.8328, 0.9378, 0.8577, 0.9811, 0.8328, 0.9378, 0.8709, 0.9794, 0.8328, 0.9378, 0.863, 0.9391, 0.8709, 0.9794, 0.2833, 0.5876, 0.2775, 0.6066, 0.2686, 0.5938, 0.8842, 0.9843, 0.9002, 1.0, 0.8716, 0.9931, 0.8842, 0.9843, 0.896, 0.9875, 0.9002, 1.0, 0.8709, 0.9794, 0.8842, 0.9843, 0.8716, 0.9931, 0.2775, 0.6066, 0.2629, 0.6161, 0.2686, 0.5938, 0.8577, 0.9811, 0.8709, 0.9794, 0.8716, 0.9931, 0.8511, 0.8351, 0.8656, 0.8312, 0.8591, 0.8667, 0.8414, 0.8546, 0.8511, 0.8351, 0.8591, 0.8667, 0.376, 0.1383, 0.3398, 0.1038, 0.3568, 0.1081, 0.8414, 0.8546, 0.8546, 0.8991, 0.8341, 0.8694, 0.8414, 0.8546, 0.8591, 0.8667, 0.8546, 0.8991, 0.8591, 0.8667, 0.8709, 0.8972, 0.8546, 0.8991, 0.3523, 0.08401, 0.3568, 0.1081, 0.3398, 0.1038, 0.3523, 0.08401, 0.3398, 0.1038, 0.3175, 0.04777, 0.3175, 0.04777, 0.293, 0.0433, 0.2709, 0.0156, 0.2922, 0.02037, 0.3175, 0.04777, 0.2709, 0.0156, 0.2709, 0.0156, 0.2401, 0.01193, 0.2401, 0.004022, 0.2922, 0.02037, 0.2709, 0.0156, 0.2782, 0.008578, 0.2709, 0.0156, 0.2401, 0.004022, 0.2782, 0.008578, 0.04827, 0.529, 0.02706, 0.5373, 0.0298, 0.5028, 0.05296, 0.4857, 0.04827, 0.529, 0.0298, 0.5028, 0.08359, 0.5668, 0.1379, 0.615, 0.09648, 0.6199, 0.1504, 0.6648, 0.1186, 0.6748, 0.1456, 0.6544, 0.1717, 0.6339, 0.125, 0.6422, 0.1379, 0.615, 0.1717, 0.6339, 0.1456, 0.6544, 0.125, 0.6422, 0.0426, 0.5715, 0.09648, 0.6199, 0.06497, 0.6258, 0.01477, 0.5901, 0.06497, 0.6258, 0.02924, 0.6378, 0.0426, 0.5715, 0.01352, 0.5652, 0.02706, 0.5373, 0.0426, 0.5715, 0.01477, 0.5901, 0.01352, 0.5652, 0.1456, 0.6544, 0.1186, 0.6748, 0.08761, 0.6579, 0.125, 0.6422, 0.1456, 0.6544, 0.08761, 0.6579, 0.09648, 0.6199, 0.08761, 0.6579, 0.06497, 0.6258, 0.09648, 0.6199, 0.125, 0.6422, 0.08761, 0.6579, 0.09383, 0.6815, 0.05403, 0.6932, 0.05527, 0.6705, 0.08761, 0.6579, 0.09383, 0.6815, 0.05527, 0.6705, 0.05527, 0.6705, 0.05403, 0.6932, 0.04211, 0.6861, 0.02924, 0.6378, 0.01573, 0.6645, 0.0129, 0.6388, 0.02924, 0.6378, 0.05527, 0.6705, 0.01573, 0.6645, 0.05527, 0.6705, 0.04211, 0.6861, 0.01573, 0.6645, 0.02946, 0.6969, 0.005764, 0.6993, 0.01461, 0.6819, 0.1504, 0.6648, 0.1652, 0.6677, 0.1344, 0.6767, 0.1504, 0.6648, 0.1344, 0.6767, 0.1186, 0.6748, 0.1344, 0.6767, 0.1092, 0.6871, 0.0963, 0.6871, 0.1344, 0.6767, 0.0963, 0.6871, 0.1186, 0.6748, 0.1323, 0.01079, 0.1454, 0.01147, 0.109, 0.02204, 0.1454, 0.01147, 0.1316, 0.0202, 0.109, 0.02204, 0.0963, 0.6871, 0.07174, 0.6958, 0.05403, 0.6932, 0.09871, 0.03444, 0.07896, 0.04638, 0.07696, 0.0362, 0.109, 0.02204, 0.09871, 0.03444, 0.07696, 0.0362, 0.109, 0.02204, 0.07696, 0.0362, 0.09107, 0.02136, 0.07696, 0.0362, 0.07896, 0.04638, 0.04768, 0.06096, 0.06773, 0.03423, 0.04768, 0.06096, 0.04557, 0.05073, 0.06773, 0.03423, 0.07696, 0.0362, 0.04768, 0.06096, 0.06206, 0.1156, 0.03105, 0.1363, 0.04354, 0.08667, 0.1047, 0.09904, 0.06206, 0.1156, 0.06909, 0.08407, 0.09702, 0.1433, 0.09277, 0.1762, 0.03105, 0.1363, 0.09702, 0.1433, 0.1473, 0.1536, 0.1316, 0.1857, 0.09702, 0.1433, 0.1316, 0.1857, 0.09277, 0.1762, 0.09277, 0.1762, 0.1316, 0.1857, 0.1039, 0.2114, 0.02167, 0.1882, 0.1039, 0.2114, 0.08591, 0.2387, 0.08591, 0.2387, 0.02742, 0.225, 0.02167, 0.1882, 0.1804, 0.1824, 0.1904, 0.2285, 0.1599, 0.2222, 0.1316, 0.1857, 0.1804, 0.1824, 0.1599, 0.2222, 0.1599, 0.2222, 0.1853, 0.2714, 0.1321, 0.2476, 0.1039, 0.2114, 0.1599, 0.2222, 0.1321, 0.2476, 0.1039, 0.2114, 0.1321, 0.2476, 0.08591, 0.2387, 0.1321, 0.2476, 0.1185, 0.275, 0.08591, 0.2387, 0.1185, 0.275, 0.1062, 0.3338, 0.05272, 0.276, 0.1185, 0.275, 0.1656, 0.2911, 0.1661, 0.3208, 0.1185, 0.275, 0.1661, 0.3208, 0.1062, 0.3338, 0.1661, 0.3208, 0.1965, 0.3822, 0.1449, 0.367, 0.1656, 0.2911, 0.2212, 0.3308, 0.1661, 0.3208, 0.1656, 0.2911, 0.1853, 0.2714, 0.2212, 0.3308, 0.1661, 0.3208, 0.2212, 0.3308, 0.1965, 0.3822, 0.1904, 0.2285, 0.218, 0.2237, 0.2181, 0.2662, 0.2181, 0.2662, 0.239, 0.2467, 0.2519, 0.3079, 0.2212, 0.3308, 0.2181, 0.2662, 0.2519, 0.3079, 0.2519, 0.3079, 0.2682, 0.3453, 0.2212, 0.3308, 0.2212, 0.3308, 0.2682, 0.3453, 0.272, 0.3653, 0.2212, 0.3308, 0.272, 0.3653, 0.2294, 0.3795, 0.2682, 0.3453, 0.2851, 0.3253, 0.3098, 0.3359, 0.2682, 0.3453, 0.3098, 0.3359, 0.272, 0.3653, 0.2845, 0.2853, 0.3074, 0.3037, 0.2851, 0.3253, 0.2519, 0.3079, 0.2845, 0.2853, 0.2851, 0.3253, 0.2519, 0.3079, 0.2851, 0.3253, 0.2682, 0.3453, 0.2851, 0.3253, 0.3074, 0.3037, 0.3098, 0.3359, 0.3074, 0.3037, 0.3429, 0.3016, 0.3098, 0.3359, 0.2845, 0.2853, 0.3188, 0.2585, 0.3074, 0.3037, 0.3074, 0.3037, 0.3188, 0.2585, 0.339, 0.2642, 0.339, 0.2642, 0.3725, 0.262, 0.3429, 0.3016, 0.2458, 0.1934, 0.317, 0.2093, 0.2639, 0.2352, 0.317, 0.2093, 0.3505, 0.2116, 0.3188, 0.2585, 0.339, 0.2642, 0.3505, 0.2116, 0.3725, 0.262, 0.09871, 0.03444, 0.134, 0.03354, 0.1023, 0.05725, 0.07896, 0.04638, 0.09871, 0.03444, 0.1023, 0.05725, 0.1672, 0.009674, 0.1708, 0.02644, 0.1316, 0.0202, 0.1454, 0.01147, 0.1672, 0.009674, 0.1316, 0.0202, 0.1316, 0.0202, 0.1708, 0.02644, 0.134, 0.03354, 0.134, 0.03354, 0.1708, 0.02644, 0.1447, 0.08409, 0.134, 0.03354, 0.1447, 0.08409, 0.1023, 0.05725, 0.1047, 0.09904, 0.1447, 0.08409, 0.1473, 0.1536, 0.1838, 0.1531, 0.1804, 0.1824, 0.1473, 0.1536, 0.2018, 0.008611, 0.2401, 0.01193, 0.2004, 0.03158, 0.1708, 0.02644, 0.2018, 0.008611, 0.2004, 0.03158, 0.1869, 0.09866, 0.1708, 0.02644, 0.2211, 0.08236, 0.1708, 0.02644, 0.2004, 0.03158, 0.2211, 0.08236, 0.1869, 0.09866, 0.2402, 0.1564, 0.2114, 0.1524, 0.1838, 0.1531, 0.1869, 0.09866, 0.2114, 0.1524, 0.1838, 0.1531, 0.2114, 0.1524, 0.2153, 0.1943, 0.1838, 0.1531, 0.2153, 0.1943, 0.1804, 0.1824, 0.3664, 0.1826, 0.3787, 0.1727, 0.3888, 0.2101, 0.317, 0.2093, 0.3221, 0.1536, 0.3505, 0.2116, 0.317, 0.2093, 0.2458, 0.1934, 0.2402, 0.1564, 0.3664, 0.1826, 0.3505, 0.2116, 0.3221, 0.1536, 0.3664, 0.1826, 0.3398, 0.1038, 0.3787, 0.1727, 0.3221, 0.1536, 0.317, 0.2093, 0.2402, 0.1564, 0.2004, 0.03158, 0.2401, 0.01193, 0.2211, 0.08236, 0.2819, 0.1207, 0.2211, 0.08236, 0.303, 0.09376, 0.293, 0.0433, 0.2211, 0.08236, 0.2401, 0.01193, 0.303, 0.09376, 0.2211, 0.08236, 0.293, 0.0433, 0.2402, 0.1564, 0.2819, 0.1207, 0.3221, 0.1536, 0.3505, 0.2116, 0.3664, 0.1826, 0.3888, 0.2101, 0.2211, 0.08236, 0.2402, 0.1564, 0.1869, 0.09866, 0.1023, 0.05725, 0.1447, 0.08409, 0.1047, 0.09904, 0.07896, 0.04638, 0.1023, 0.05725, 0.06909, 0.08407, 0.1316, 0.0202, 0.134, 0.03354, 0.09871, 0.03444, 0.07896, 0.04638, 0.06909, 0.08407, 0.04354, 0.08667, 0.3188, 0.2585, 0.3505, 0.2116, 0.339, 0.2642, 0.2639, 0.2352, 0.317, 0.2093, 0.3188, 0.2585, 0.2639, 0.2352, 0.3188, 0.2585, 0.2845, 0.2853, 0.2519, 0.3079, 0.239, 0.2467, 0.2845, 0.2853, 0.1656, 0.2911, 0.1185, 0.275, 0.1321, 0.2476, 0.1316, 0.1857, 0.1599, 0.2222, 0.1039, 0.2114, 0.033, 0.1588, 0.09277, 0.1762, 0.1039, 0.2114, 0.09277, 0.1762, 0.033, 0.1588, 0.03105, 0.1363, 0.07896, 0.04638, 0.04354, 0.08667, 0.04768, 0.06096, 0.09107, 0.02136, 0.07696, 0.0362, 0.06773, 0.03423, 0.1316, 0.0202, 0.09871, 0.03444, 0.109, 0.02204, 0.09383, 0.6815, 0.1186, 0.6748, 0.0963, 0.6871, 0.1672, 0.009674, 0.1454, 0.01147, 0.1696, 0.003589, 0.1818, 0.6541, 0.1652, 0.6677, 0.1504, 0.6648, 0.04211, 0.6861, 0.05403, 0.6932, 0.02946, 0.6969, 0.06497, 0.6258, 0.05527, 0.6705, 0.02924, 0.6378, 0.06497, 0.6258, 0.08761, 0.6579, 0.05527, 0.6705, 0.1186, 0.6748, 0.09383, 0.6815, 0.08761, 0.6579, 0.1379, 0.615, 0.125, 0.6422, 0.09648, 0.6199, 0.1818, 0.6541, 0.1504, 0.6648, 0.1456, 0.6544, 0.293, 0.0433, 0.2401, 0.01193, 0.2709, 0.0156, 0.3398, 0.1038, 0.303, 0.09376, 0.293, 0.0433, 0.8546, 0.8991, 0.8709, 0.8972, 0.8686, 0.922, 0.3787, 0.1727, 0.3398, 0.1038, 0.376, 0.1383, 0.834, 0.827, 0.8414, 0.8546, 0.8341, 0.8694, 0.834, 0.827, 0.8511, 0.8351, 0.8414, 0.8546, 0.863, 0.9391, 0.8842, 0.9843, 0.8709, 0.9794, 0.863, 0.9391, 0.8871, 0.959, 0.8842, 0.9843, 0.8871, 0.959, 0.896, 0.9875, 0.8842, 0.9843, 0.8202, 0.9459, 0.8328, 0.9378, 0.836, 0.9757, 0.8246, 0.8883, 0.8546, 0.8991, 0.8471, 0.9168, 0.8546, 0.8991, 0.8686, 0.922, 0.8471, 0.9168, 0.8087, 0.8612, 0.8217, 0.8614, 0.7991, 0.8762, 0.7499, 0.9188, 0.7994, 0.9697, 0.7422, 0.9457, 0.7499, 0.9188, 0.8202, 0.9459, 0.7994, 0.9697, 0.8202, 0.9459, 0.836, 0.9757, 0.7994, 0.9697, 0.7275, 0.91, 0.7499, 0.9188, 0.7223, 0.9357, 0.7275, 0.91, 0.7603, 0.8977, 0.7499, 0.9188, 0.834, 0.827, 0.8341, 0.8694, 0.8205, 0.8474, 0.6508, 0.6325, 0.6211, 0.6539, 0.6228, 0.6423, 0.8736, 0.7411, 0.8485, 0.7795, 0.8413, 0.7478, 0.8736, 0.7411, 0.861, 0.7934, 0.8485, 0.7795, 0.8567, 0.7101, 0.8601, 0.7254, 0.8413, 0.7478, 0.3429, 0.3016, 0.3725, 0.262, 0.3666, 0.2983, 0.2914, 0.3704, 0.2927, 0.3639, 0.3409, 0.3323, 0.8567, 0.7101, 0.8413, 0.7478, 0.8332, 0.7223, 0.8068, 0.6963, 0.8232, 0.6746, 0.8253, 0.7016, 0.8232, 0.6746, 0.8453, 0.693, 0.8253, 0.7016, 0.8438, 0.6364, 0.8624, 0.6706, 0.8314, 0.6541, 0.7941, 0.6802, 0.8068, 0.6963, 0.7856, 0.6929, 0.6797, 0.3654, 0.6894, 0.4041, 0.6596, 0.3942, 0.2294, 0.3795, 0.272, 0.3653, 0.2622, 0.3795, 0.2051, 0.3958, 0.2294, 0.3795, 0.2269, 0.3944, 0.9221, 0.5625, 0.9106, 0.584, 0.9, 0.583, 0.957, 0.523, 0.9443, 0.5492, 0.9395, 0.5399, 0.9202, 0.4844, 0.9155, 0.5129, 0.8907, 0.4879, 0.09975, 0.3815, 0.1285, 0.3813, 0.1165, 0.3895, 0.009202, 0.2674, 0.02416, 0.2987, 0.01071, 0.2951, 0.009202, 0.2674, 0.02695, 0.2791, 0.02416, 0.2987, 0.6307, 0.03175, 0.6292, 0.01836, 0.6843, 0.04965, 0.001698, 0.1995, 0.009241, 0.2115, 0.003785, 0.2256, 0.5107, 0.008766, 0.5312, 0.003272, 0.5769, 0.006994, 0.6307, 0.03175, 0.7007, 0.07256, 0.7077, 0.09867, 0.6307, 0.03175, 0.6843, 0.04965, 0.7007, 0.07256, 0.4749, 0.004564, 0.5063, 0.00101, 0.5312, 0.003272, 0.5107, 0.008766, 0.5769, 0.006994, 0.5598, 0.01994, 0.2083, 0.5988, 0.1966, 0.6155, 0.1818, 0.546, 0.2021, 0.6357, 0.1456, 0.6544, 0.1717, 0.6339, 0.2284, 0.6417, 0.2058, 0.6472, 0.2231, 0.632, 0.2078, 0.4912, 0.1631, 0.5034, 0.1931, 0.4671, 0.2083, 0.5988, 0.1818, 0.546, 0.2167, 0.538, 0.2665, 0.5665, 0.2416, 0.5759, 0.2607, 0.5368, 0.2665, 0.5665, 0.2686, 0.5938, 0.2416, 0.5759, 0.2686, 0.5938, 0.2299, 0.6097, 0.2416, 0.5759, 0.2078, 0.4912, 0.1931, 0.4671, 0.2342, 0.4556, 0.2433, 0.6387, 0.2475, 0.6189, 0.2629, 0.6161, 0.2433, 0.6387, 0.2284, 0.6417, 0.2475, 0.6189, 0.2284, 0.6417, 0.2231, 0.632, 0.2475, 0.6189, 0.2618, 0.4649, 0.2533, 0.4739, 0.2479, 0.4547, 0.6508, 0.6325, 0.6187, 0.6241, 0.6286, 0.5916, 0.6508, 0.6325, 0.6228, 0.6423, 0.6187, 0.6241, 0.6712, 0.4941, 0.6791, 0.5591, 0.657, 0.5854, 0.6791, 0.5591, 0.6811, 0.5911, 0.657, 0.5854, 0.8087, 0.8612, 0.7991, 0.8762, 0.7819, 0.8652, 0.7991, 0.8762, 0.7801, 0.8848, 0.7819, 0.8652, 0.775, 0.791, 0.7867, 0.8241, 0.7564, 0.8028, 0.775, 0.791, 0.812, 0.805, 0.7867, 0.8241, 0.812, 0.805, 0.8205, 0.8474, 0.7867, 0.8241, 0.834, 0.827, 0.8205, 0.8474, 0.812, 0.805, 0.8353, 0.7643, 0.8359, 0.8047, 0.8254, 0.7645, 0.775, 0.791, 0.7564, 0.8028, 0.7588, 0.7792, 0.7938, 0.7314, 0.7959, 0.7505, 0.76, 0.7421, 0.6965, 0.4808, 0.6712, 0.4941, 0.6518, 0.4554, 0.8254, 0.7645, 0.8134, 0.7683, 0.8126, 0.735, 0.6797, 0.3654, 0.6596, 0.3942, 0.6584, 0.3495, 0.7577, 0.563, 0.7592, 0.591, 0.7452, 0.5722, 0.797, 0.6138, 0.7657, 0.6085, 0.7831, 0.596, 0.797, 0.6138, 0.7723, 0.6198, 0.7657, 0.6085, 0.8078, 0.5864, 0.8592, 0.6052, 0.8051, 0.6004, 0.8592, 0.6052, 0.797, 0.6138, 0.8051, 0.6004, 0.8744, 0.582, 0.8078, 0.5864, 0.8001, 0.572, 0.8442, 0.5282, 0.7779, 0.5232, 0.8262, 0.5039, 0.8442, 0.5282, 0.7867, 0.5456, 0.7779, 0.5232, 0.9, 0.583, 0.891, 0.6017, 0.8714, 0.5955, 0.8918, 0.5668, 0.8497, 0.5535, 0.8824, 0.5308, 0.9118, 0.4683, 0.8907, 0.4879, 0.8668, 0.4512, 0.8907, 0.4879, 0.8627, 0.464, 0.8668, 0.4512, 0.9489, 0.4757, 0.9202, 0.4844, 0.9401, 0.4615, 0.9489, 0.4757, 0.9392, 0.5003, 0.9202, 0.4844, 0.9777, 0.4534, 0.9649, 0.4839, 0.9621, 0.4517, 0.9761, 0.4238, 0.9502, 0.4309, 0.9663, 0.4039, 0.9761, 0.4238, 0.9621, 0.4517, 0.9502, 0.4309, 0.9939, 0.3888, 1.0, 0.4089, 0.9839, 0.3941, 0.05895, 0.3447, 0.06836, 0.3676, 0.03451, 0.3369, 0.7223, 0.06534, 0.7389, 0.09494, 0.7274, 0.09285, 0.7223, 0.06534, 0.7374, 0.07648, 0.7389, 0.09494, 0.7374, 0.07648, 0.7514, 0.08325, 0.7389, 0.09494, 0.7307, 0.1164, 0.7388, 0.1662, 0.732, 0.1523, 0.7307, 0.1164, 0.7425, 0.1147, 0.7388, 0.1662, 0.7425, 0.1147, 0.7473, 0.1367, 0.7388, 0.1662, 0.5733, 0.1325, 0.6337, 0.1017, 0.6515, 0.1793, 0.6337, 0.1017, 0.708, 0.1359, 0.6515, 0.1793, 0.4405, 0.03027, 0.5107, 0.008766, 0.5045, 0.02083, 0.4577, 0.0137, 0.4749, 0.004564, 0.5107, 0.008766, 0.4494, 0.2068, 0.4216, 0.1469, 0.4588, 0.1711, 0.4405, 0.03027, 0.4544, 0.06593, 0.4118, 0.1065, 0.4405, 0.03027, 0.5045, 0.02083, 0.4544, 0.06593, 0.3888, 0.08092, 0.4021, 0.07684, 0.4017, 0.1263, 0.0129, 0.6388, 0.01573, 0.6645, 0.0, 0.6398, 0.3889, 0.05646, 0.4126, 0.04113, 0.4021, 0.07684, 0.4121, 0.0201, 0.4126, 0.04113, 0.3946, 0.03926, 0.4121, 0.0201, 0.4307, 0.02187, 0.4126, 0.04113, 0.02924, 0.6378, 0.0129, 0.6388, 0.01477, 0.5901, 0.0129, 0.6388, 0.002064, 0.5895, 0.01477, 0.5901, 0.02706, 0.5373, 0.01647, 0.5203, 0.0298, 0.5028, 0.1105, 0.4951, 0.05296, 0.4857, 0.07323, 0.4577, 0.1806, 0.4083, 0.172, 0.4191, 0.1541, 0.4062, 0.1806, 0.4083, 0.1931, 0.4175, 0.172, 0.4191, 0.1541, 0.4062, 0.09323, 0.4244, 0.1314, 0.3958, 0.4999, 0.6201, 0.475, 0.615, 0.4877, 0.6103, 0.5157, 0.565, 0.514, 0.5929, 0.4869, 0.5758, 0.4567, 0.5773, 0.4176, 0.5628, 0.4412, 0.5493, 0.5272, 0.615, 0.514, 0.5929, 0.5339, 0.569, 0.5462, 0.4296, 0.6039, 0.4363, 0.5697, 0.4528, 0.5792, 0.4008, 0.6309, 0.4265, 0.6039, 0.4363, 0.6187, 0.3344, 0.6388, 0.3481, 0.5935, 0.3433, 0.808, 0.4887, 0.7779, 0.5232, 0.7643, 0.4875, 0.8333, 0.4473, 0.7947, 0.4719, 0.7554, 0.4557, 0.7371, 0.4619, 0.7438, 0.4996, 0.7223, 0.4614, 0.7438, 0.4996, 0.736, 0.5098, 0.7223, 0.4614, 0.5358, 0.3719, 0.5792, 0.4008, 0.5204, 0.3888, 0.4727, 0.3949, 0.478, 0.3769, 0.496, 0.3925, 0.478, 0.3769, 0.5063, 0.373, 0.496, 0.3925, 0.818, 0.4219, 0.8333, 0.4473, 0.7554, 0.4557, 0.7423, 0.4369, 0.7223, 0.4333, 0.7364, 0.4149, 0.8782, 0.3374, 0.8998, 0.3512, 0.8635, 0.3404, 0.8176, 0.392, 0.8397, 0.4227, 0.818, 0.4219, 0.8393, 0.3438, 0.8553, 0.3566, 0.8172, 0.3546, 0.4287, 0.4129, 0.412, 0.3646, 0.4502, 0.3922, 0.7434, 0.221, 0.744, 0.1938, 0.75, 0.2054, 0.4287, 0.4129, 0.4502, 0.3922, 0.4322, 0.4246, 0.6515, 0.1793, 0.691, 0.1777, 0.7074, 0.2032, 0.6686, 0.2421, 0.6667, 0.217, 0.7053, 0.228, 0.5439, 0.2388, 0.6053, 0.2109, 0.6094, 0.2388, 0.4624, 0.2605, 0.4777, 0.2443, 0.4846, 0.2753, 0.4624, 0.2605, 0.446, 0.2299, 0.4777, 0.2443, 0.05321, 0.4359, 0.02905, 0.4607, 0.0421, 0.4295, 0.6686, 0.2421, 0.7053, 0.228, 0.6702, 0.262, 0.6375, 0.3043, 0.6411, 0.2831, 0.6771, 0.2776, 0.5473, 0.2982, 0.6059, 0.2731, 0.5952, 0.3032, 0.5473, 0.2982, 0.5624, 0.2749, 0.6059, 0.2731, 0.4105, 0.5484, 0.392, 0.5425, 0.4002, 0.5113, 0.4105, 0.5484, 0.3907, 0.5671, 0.392, 0.5425, 0.4384, 0.4393, 0.4079, 0.4799, 0.4322, 0.4246, 0.067, 0.4137, 0.05761, 0.4047, 0.07226, 0.4022, 0.067, 0.4137, 0.0421, 0.4295, 0.05761, 0.4047, 0.4729, 0.289, 0.494, 0.3032, 0.4979, 0.316, 0.4105, 0.5484, 0.4002, 0.5113, 0.4238, 0.5222, 0.0298, 0.5028, 0.02084, 0.4886, 0.03939, 0.4646, 0.8627, 0.464, 0.8552, 0.4778, 0.8333, 0.4473, 0.574, 0.6383, 0.5619, 0.6421, 0.5569, 0.6233, 0.04354, 0.08667, 0.0263, 0.1014, 0.04768, 0.06096, 0.272, 0.3653, 0.2927, 0.3639, 0.2622, 0.3795, 0.861, 0.7934, 0.8656, 0.8312, 0.8463, 0.812, 0.2349, 0.0, 0.2401, 0.004022, 0.1999, 0.0008558])
me_icosphere.use_remesh_fix_poles = True
me_icosphere.use_remesh_preserve_attributes = False
me_icosphere.use_mirror_vertex_groups = False
me_icosphere.update()

# ---- objects
ob_icosphere = bpy.data.objects.new('Icosphere', me_icosphere)

# ---- transforms, parenting, visibility, modifiers, constraints
ob_icosphere.location = (0.0, 0.0, 0.0)
ob_icosphere.lineart.crease_threshold = 0.0

# ---- collection membership
col_collection.objects.link(ob_icosphere)

# ---- scene / render settings (as saved in the file)
scene.frame_start = 1; scene.frame_end = 250; scene.frame_set(1)
scene.render.engine = 'BLENDER_EEVEE_NEXT'
scene.cycles.use_denoising = False
scene.cycles.samples = 128
scene.cycles.sampling_pattern = 'TABULATED_SOBOL'
scene.cycles.use_adaptive_sampling = False
scene.cycles.use_light_tree = False
scene.view_settings.view_transform = 'Filmic'
bpy.context.view_layer.update()

# ---- added for rendering (the .blend has no active camera and no usable light): camera, sun
cam_auto = bpy.data.cameras.new('AutoCamera')
cam_auto.lens = 50.0
cam_auto.sensor_width = 36.0
cam_auto.clip_end = 1000.0
ob_auto_camera = bpy.data.objects.new('AutoCamera', cam_auto)
scene.collection.objects.link(ob_auto_camera)
ob_auto_camera.location = (4.86517, -5.70637, 4.64865)
ob_auto_camera.rotation_euler = (1.09748, -7.21219e-08, 0.694738)
scene.camera = ob_auto_camera
light_auto_sun = bpy.data.lights.new('AutoSun', 'SUN')
light_auto_sun.energy = 3.0
light_auto_sun.angle = 0.0523599
ob_auto_sun = bpy.data.objects.new('AutoSun', light_auto_sun)
scene.collection.objects.link(ob_auto_sun)
ob_auto_sun.rotation_euler = (0.872665, 0.174533, 0.523599)
bpy.context.view_layer.update()
